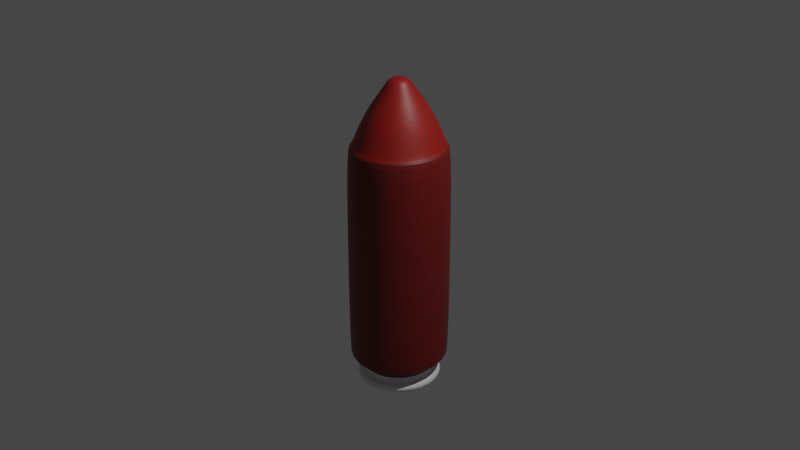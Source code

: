 # Source: bullet.blend  (saved by Blender 3.4.6; exported with 4.5.12 LTS)
import bpy
from mathutils import Matrix  # noqa: F401  (used for matrix-valued properties, if any)

bpy.ops.wm.read_factory_settings(use_empty=True)
scene = bpy.context.scene
scene.name = 'Scene'

# ---- collections
col_collection = bpy.data.collections.new('Collection'); scene.collection.children.link(col_collection)

# ---- materials (node trees are filled in below, after node groups)
mat_material_001 = bpy.data.materials.new('Material.001')
mat_material_001.use_transparent_shadow = False
mat_material_002 = bpy.data.materials.new('Material.002')
mat_material_002.use_transparent_shadow = False
mat_material_003 = bpy.data.materials.new('Material.003')
mat_material_003.use_transparent_shadow = False
mat_material_004 = bpy.data.materials.new('Material.004')
mat_material_004.use_transparent_shadow = False

# ---- material node trees
mat_material_001.use_nodes = True; mat_material_001.node_tree.nodes.clear()
_N = mat_material_001.node_tree.nodes; _L = mat_material_001.node_tree.links
n0 = _N.new('ShaderNodeBsdfPrincipled'); n0.name = 'Principled BSDF'; n0.location = (10, 300)
n0.distribution = 'GGX'
n0.subsurface_method = 'RANDOM_WALK_SKIN'
n0.inputs[0].default_value = (0.8, 0.1496, 0.1098, 1.0)
n0.inputs[3].default_value = 1.45
n0.inputs[27].default_value = (0.0, 0.0, 0.0, 1.0)
n0.inputs[28].default_value = 1.0
n1 = _N.new('ShaderNodeOutputMaterial'); n1.name = 'Material Output'; n1.location = (300, 300)
_L.new(n0.outputs[0], n1.inputs[0])
n1.is_active_output = True
mat_material_002.use_nodes = True; mat_material_002.node_tree.nodes.clear()
_N = mat_material_002.node_tree.nodes; _L = mat_material_002.node_tree.links
n0 = _N.new('ShaderNodeBsdfPrincipled'); n0.name = 'Principled BSDF'; n0.location = (10, 300)
n0.distribution = 'GGX'
n0.subsurface_method = 'RANDOM_WALK_SKIN'
n0.inputs[3].default_value = 1.45
n0.inputs[27].default_value = (0.0, 0.0, 0.0, 1.0)
n0.inputs[28].default_value = 1.0
n1 = _N.new('ShaderNodeOutputMaterial'); n1.name = 'Material Output'; n1.location = (300, 300)
_L.new(n0.outputs[0], n1.inputs[0])
n1.is_active_output = True
mat_material_003.use_nodes = True; mat_material_003.node_tree.nodes.clear()
_N = mat_material_003.node_tree.nodes; _L = mat_material_003.node_tree.links
n0 = _N.new('ShaderNodeBsdfPrincipled'); n0.name = 'Principled BSDF'; n0.location = (10, 300)
n0.distribution = 'GGX'
n0.subsurface_method = 'RANDOM_WALK_SKIN'
n0.inputs[0].default_value = (0.16, 0.007614, 0.006204, 1.0)
n0.inputs[3].default_value = 1.45
n0.inputs[27].default_value = (0.0, 0.0, 0.0, 1.0)
n0.inputs[28].default_value = 1.0
n1 = _N.new('ShaderNodeOutputMaterial'); n1.name = 'Material Output'; n1.location = (300, 300)
_L.new(n0.outputs[0], n1.inputs[0])
n1.is_active_output = True
mat_material_004.use_nodes = True; mat_material_004.node_tree.nodes.clear()
_N = mat_material_004.node_tree.nodes; _L = mat_material_004.node_tree.links
n0 = _N.new('ShaderNodeBsdfPrincipled'); n0.name = 'Principled BSDF'; n0.location = (10, 300)
n0.distribution = 'GGX'
n0.subsurface_method = 'RANDOM_WALK_SKIN'
n0.inputs[0].default_value = (0.2846, 0.008772, 0.00501, 1.0)
n0.inputs[3].default_value = 1.45
n0.inputs[27].default_value = (0.0, 0.0, 0.0, 1.0)
n0.inputs[28].default_value = 1.0
n1 = _N.new('ShaderNodeOutputMaterial'); n1.name = 'Material Output'; n1.location = (300, 300)
_L.new(n0.outputs[0], n1.inputs[0])
n1.is_active_output = True

# ---- world
world_world = bpy.data.worlds.new('World'); scene.world = world_world
world_world.use_nodes = True; world_world.node_tree.nodes.clear()
_N = world_world.node_tree.nodes; _L = world_world.node_tree.links
n0 = _N.new('ShaderNodeOutputWorld'); n0.name = 'World Output'; n0.location = (300, 300)
n1 = _N.new('ShaderNodeBackground'); n1.name = 'Background'; n1.location = (10, 300)
n1.inputs[0].default_value = (0.05088, 0.05088, 0.05088, 1.0)
_L.new(n1.outputs[0], n0.inputs[0])
n0.is_active_output = True
world_world.color = (0.05088, 0.05088, 0.05088)
world_world.use_sun_shadow = False
world_world.sun_shadow_jitter_overblur = 0.0

# ---- cameras
cam_camera = bpy.data.cameras.new('Camera')
cam_camera.clip_end = 100.0
cam_camera.ortho_scale = 7.314

# ---- lights
light_light = bpy.data.lights.new('Light', 'POINT')
light_light.transmission_factor = 0.0
light_light.energy = 1000.0
light_light.shadow_soft_size = 0.1
light_light.shadow_maximum_resolution = 0.006
light_light.use_absolute_resolution = True

# ---- meshes
me_cylinder = bpy.data.meshes.new('Cylinder')
me_cylinder.from_pydata([(0.2933, -0.3738, -0.6167), (0.4148, -7.016e-10, -0.6167), (0.2305, -0.4396, -0.6167), (0.4068, -0.1031, -0.6167), (0.3449, 0.2937, -0.6167), (-0.3832, 0.2023, -0.6167), (0.08093, -0.5185, -0.6167), (0.1587, -0.4884, -0.6167), (0.1587, 0.4884, -0.6167), (0.08093, 0.5185, -0.6167), (0.2933, 0.3738, -0.6167), (0.2305, 0.4396, -0.6167), (1.834e-09, 0.5287, -0.6167), (-0.08093, 0.5185, -0.6167), (0.4068, 0.1031, -0.6167), (0.3832, 0.2023, -0.6167), (0.3449, -0.2937, -0.6167), (0.3832, -0.2023, -0.6167), (-0.08093, -0.5185, -0.6167), (1.834e-09, -0.5287, -0.6167), (-0.1587, -0.4884, -0.6167), (-0.2933, -0.3738, -0.6167), (-0.2305, -0.4396, -0.6167), (-0.3832, -0.2023, -0.6167), (-0.3449, -0.2937, -0.6167), (-0.4068, -0.1031, -0.6167), (-0.4068, 0.1031, -0.6167), (-0.4148, -7.016e-10, -0.6167), (-0.3449, 0.2937, -0.6167), (-0.2933, 0.3738, -0.6167), (-0.1587, 0.4884, -0.6167), (-0.2305, 0.4396, -0.6167), (0.09097, 0.5829, -0.6035), (0.1784, 0.5491, -0.6035), (0.2591, 0.4942, -0.6035), (0.3877, 0.3302, -0.6035), (0.3297, 0.4202, -0.6035), (7.498e-10, 0.5943, -0.6035), (-0.09097, 0.5829, -0.6035), (0.4573, 0.1159, -0.6035), (0.4308, 0.2274, -0.6035), (0.4573, -0.1159, -0.6035), (0.4663, -1.317e-09, -0.6035), (0.3877, -0.3302, -0.6035), (0.4308, -0.2274, -0.6035), (0.2591, -0.4942, -0.6035), (0.3297, -0.4202, -0.6035), (0.09097, -0.5829, -0.6035), (0.1784, -0.5491, -0.6035), (-0.09097, -0.5829, -0.6035), (7.498e-10, -0.5943, -0.6035), (-0.1784, -0.5491, -0.6035), (-0.2591, -0.4942, -0.6035), (-0.3297, -0.4202, -0.6035), (-0.4308, -0.2274, -0.6035), (-0.3877, -0.3302, -0.6035), (-0.4573, -0.1159, -0.6035), (-0.4663, -1.317e-09, -0.6035), (-0.4308, 0.2274, -0.6035), (-0.4573, 0.1159, -0.6035), (-0.3877, 0.3302, -0.6035), (-0.3297, 0.4202, -0.6035), (-0.08385, 0.5595, 0.307), (-0.09422, 0.6037, -0.587), (-0.165, 0.5281, 0.307), (-0.1848, 0.5687, -0.587), (-0.2406, 0.4766, 0.307), (-0.2683, 0.5118, -0.587), (-0.3076, 0.4065, 0.307), (-0.3415, 0.4353, -0.587), (-0.3632, 0.3202, 0.307), (-0.4016, 0.342, -0.587), (-0.4048, 0.221, 0.307), (-0.4462, 0.2356, -0.587), (-0.4305, 0.1128, 0.307), (-0.4737, 0.1201, -0.587), (-0.4393, -1.475e-09, 0.307), (-0.483, -1.475e-09, -0.587), (-0.4305, -0.1128, 0.307), (-0.4737, -0.1201, -0.587), (-0.4048, -0.221, 0.307), (-0.4462, -0.2356, -0.587), (-0.3632, -0.3202, 0.307), (-0.4016, -0.342, -0.587), (-0.3076, -0.4065, 0.307), (-0.3415, -0.4353, -0.587), (-0.2406, -0.4766, 0.307), (-0.2683, -0.5118, -0.587), (-0.165, -0.5281, 0.307), (-0.1848, -0.5687, -0.587), (-0.08385, -0.5595, 0.307), (-0.09422, -0.6037, -0.587), (3.444e-10, -0.57, 0.307), (3.444e-10, -0.6155, -0.587), (0.08385, -0.5595, 0.307), (0.09422, -0.6037, -0.587), (0.165, -0.5281, 0.307), (0.1848, -0.5687, -0.587), (0.2406, -0.4766, 0.307), (0.2683, -0.5118, -0.587), (0.3076, -0.4065, 0.307), (0.3415, -0.4353, -0.587), (0.3632, -0.3202, 0.307), (0.4016, -0.342, -0.587), (0.4048, -0.221, 0.307), (0.4462, -0.2356, -0.587), (0.4305, -0.1128, 0.307), (0.4737, -0.1201, -0.587), (0.4393, -1.475e-09, 0.307), (0.483, -1.475e-09, -0.587), (0.4305, 0.1128, 0.307), (0.4737, 0.1201, -0.587), (0.4048, 0.221, 0.307), (0.4462, 0.2356, -0.587), (0.3632, 0.3202, 0.307), (0.4016, 0.342, -0.587), (0.3076, 0.4065, 0.307), (0.3415, 0.4353, -0.587), (0.2406, 0.4766, 0.307), (0.2683, 0.5118, -0.587), (0.165, 0.5281, 0.307), (0.1848, 0.5687, -0.587), (0.08385, 0.5595, 0.307), (0.09422, 0.6037, -0.587), (3.444e-10, 0.57, 0.307), (3.444e-10, 0.6155, -0.587), (-0.1784, 0.5491, -0.6035), (-0.2591, 0.4942, -0.6035), (0.2736, 0.3487, -0.6263), (0.3217, 0.274, -0.6263), (2.708e-09, 0.4932, -0.6263), (0.07549, 0.4837, -0.6263), (-0.3575, 0.1887, -0.6263), (-0.3217, 0.274, -0.6263), (0.2736, -0.3487, -0.6263), (0.215, -0.4101, -0.6263), (-0.1481, 0.4556, -0.6263), (-0.07549, 0.4837, -0.6263), (0.07549, -0.4837, -0.6263), (2.708e-09, -0.4932, -0.6263), (0.3217, -0.274, -0.6263), (0.3795, 0.09621, -0.6263), (0.387, -1.139e-09, -0.6263), (0.1481, -0.4556, -0.6263), (0.3795, -0.09621, -0.6263), (0.3575, -0.1887, -0.6263), (-0.3795, 0.09621, -0.6263), (-0.2736, -0.3487, -0.6263), (-0.3217, -0.274, -0.6263), (0.215, 0.4101, -0.6263), (-0.3575, -0.1887, -0.6263), (-0.3795, -0.09621, -0.6263), (-0.07549, -0.4837, -0.6263), (-0.1481, -0.4556, -0.6263), (-0.215, -0.4101, -0.6263), (-0.387, -1.139e-09, -0.6263), (-0.2736, 0.3487, -0.6263), (-0.215, 0.4101, -0.6263), (0.1481, 0.4556, -0.6263), (0.3575, 0.1887, -0.6263), (0.2626, 0.3346, -0.6327), (0.3087, 0.2629, -0.6327), (3.141e-09, 0.4732, -0.6327), (0.07244, 0.4641, -0.6327), (-0.343, 0.1811, -0.6327), (-0.3087, 0.2629, -0.6327), (0.2626, -0.3346, -0.6327), (0.2063, -0.3935, -0.6327), (-0.1421, 0.4372, -0.6327), (-0.07244, 0.4641, -0.6327), (0.07244, -0.4641, -0.6327), (3.141e-09, -0.4732, -0.6327), (0.3087, -0.2629, -0.6327), (0.3642, 0.09232, -0.6327), (0.3713, -1.338e-09, -0.6327), (0.1421, -0.4372, -0.6327), (0.3642, -0.09232, -0.6327), (0.343, -0.1811, -0.6327), (-0.3642, 0.09232, -0.6327), (-0.2626, -0.3346, -0.6327), (-0.3087, -0.2629, -0.6327), (0.2063, 0.3935, -0.6327), (-0.343, -0.1811, -0.6327), (-0.3642, -0.09232, -0.6327), (-0.07244, -0.4641, -0.6327), (-0.1421, -0.4372, -0.6327), (-0.2063, -0.3935, -0.6327), (-0.3713, -1.338e-09, -0.6327), (-0.2626, 0.3346, -0.6327), (-0.2063, 0.3935, -0.6327), (0.1421, 0.4372, -0.6327), (0.343, 0.1811, -0.6327), (0.2429, 0.3095, -0.6465), (0.2856, 0.2432, -0.6465), (3.71e-09, 0.4377, -0.6465), (0.06701, 0.4293, -0.6465), (-0.3173, 0.1675, -0.6465), (-0.2856, 0.2432, -0.6465), (0.2429, -0.3095, -0.6465), (0.1908, -0.364, -0.6465), (-0.1314, 0.4044, -0.6465), (-0.06701, 0.4293, -0.6465), (0.06701, -0.4293, -0.6465), (3.71e-09, -0.4377, -0.6465), (0.2856, -0.2432, -0.6465), (0.3369, 0.0854, -0.6465), (0.3435, -2.466e-09, -0.6465), (0.1314, -0.4044, -0.6465), (0.3369, -0.0854, -0.6465), (0.3173, -0.1675, -0.6465), (-0.3369, 0.0854, -0.6465), (-0.2429, -0.3095, -0.6465), (-0.2856, -0.2432, -0.6465), (0.1908, 0.364, -0.6465), (-0.3173, -0.1675, -0.6465), (-0.3369, -0.0854, -0.6465), (-0.06701, -0.4293, -0.6465), (-0.1314, -0.4044, -0.6465), (-0.1908, -0.364, -0.6465), (-0.3435, -2.466e-09, -0.6465), (-0.2429, 0.3095, -0.6465), (-0.1908, 0.364, -0.6465), (0.1314, 0.4044, -0.6465), (0.3173, 0.1675, -0.6465), (0.2429, 0.3095, -0.6753), (0.2856, 0.2432, -0.6753), (4.177e-09, 0.4377, -0.6753), (0.06701, 0.4293, -0.6753), (-0.3173, 0.1675, -0.6753), (-0.2856, 0.2432, -0.6753), (0.2429, -0.3095, -0.6753), (0.1908, -0.364, -0.6753), (-0.1314, 0.4044, -0.6753), (-0.06701, 0.4293, -0.6753), (0.06701, -0.4293, -0.6753), (4.177e-09, -0.4377, -0.6753), (0.2856, -0.2432, -0.6753), (0.3369, 0.0854, -0.6753), (0.3435, -2.466e-09, -0.6753), (0.1314, -0.4044, -0.6753), (0.3369, -0.0854, -0.6753), (0.3173, -0.1675, -0.6753), (-0.3369, 0.0854, -0.6753), (-0.2429, -0.3095, -0.6753), (-0.2856, -0.2432, -0.6753), (0.1908, 0.364, -0.6753), (-0.3173, -0.1675, -0.6753), (-0.3369, -0.0854, -0.6753), (-0.06701, -0.4293, -0.6753), (-0.1314, -0.4044, -0.6753), (-0.1908, -0.364, -0.6753), (-0.3435, -2.466e-09, -0.6753), (-0.2429, 0.3095, -0.6753), (-0.1908, 0.364, -0.6753), (0.1314, 0.4044, -0.6753), (0.3173, 0.1675, -0.6753), (0.2912, 0.3712, -0.6753), (0.3424, 0.2916, -0.6753), (4.761e-09, 0.5249, -0.6753), (0.08035, 0.5148, -0.6753), (-0.3805, 0.2009, -0.6753), (-0.3424, 0.2916, -0.6753), (0.2912, -0.3712, -0.6753), (0.2288, -0.4364, -0.6753), (-0.1576, 0.4849, -0.6753), (-0.08035, 0.5148, -0.6753), (0.08035, -0.5148, -0.6753), (4.761e-09, -0.5249, -0.6753), (0.3424, -0.2916, -0.6753), (0.4039, 0.1024, -0.6753), (0.4118, -2.663e-09, -0.6753), (0.1576, -0.4849, -0.6753), (0.4039, -0.1024, -0.6753), (0.3805, -0.2009, -0.6753), (-0.4039, 0.1024, -0.6753), (-0.2912, -0.3712, -0.6753), (-0.3424, -0.2916, -0.6753), (0.2288, 0.4364, -0.6753), (-0.3805, -0.2009, -0.6753), (-0.4039, -0.1024, -0.6753), (-0.08035, -0.5148, -0.6753), (-0.1576, -0.4849, -0.6753), (-0.2288, -0.4364, -0.6753), (-0.4118, -2.663e-09, -0.6753), (-0.2912, 0.3712, -0.6753), (-0.2288, 0.4364, -0.6753), (0.1576, 0.4849, -0.6753), (0.3805, 0.2009, -0.6753), (0.2912, 0.3712, -0.7306), (0.3424, 0.2916, -0.7306), (-1.49e-09, 0.5249, -0.7306), (0.08035, 0.5148, -0.7306), (-0.3805, 0.2009, -0.7306), (-0.3424, 0.2916, -0.7306), (0.2912, -0.3712, -0.7306), (0.2288, -0.4364, -0.7306), (-0.1576, 0.4849, -0.7306), (-0.08035, 0.5148, -0.7306), (0.08035, -0.5148, -0.7306), (-1.49e-09, -0.5249, -0.7306), (0.3424, -0.2916, -0.7306), (0.4039, 0.1024, -0.7306), (0.4118, -2.663e-09, -0.7306), (0.1576, -0.4849, -0.7306), (0.4039, -0.1024, -0.7306), (0.3805, -0.2009, -0.7306), (-0.4039, 0.1024, -0.7306), (-0.2912, -0.3712, -0.7306), (-0.3424, -0.2916, -0.7306), (0.2288, 0.4364, -0.7306), (-0.3805, -0.2009, -0.7306), (-0.4039, -0.1024, -0.7306), (-0.08035, -0.5148, -0.7306), (-0.1576, -0.4849, -0.7306), (-0.2288, -0.4364, -0.7306), (-0.4118, -2.663e-09, -0.7306), (-0.2912, 0.3712, -0.7306), (-0.2288, 0.4364, -0.7306), (0.1576, 0.4849, -0.7306), (0.3805, 0.2009, -0.7306), (3.444e-10, 0.6155, 0.307), (-0.09422, 0.6037, 0.307), (-0.1848, 0.5687, 0.307), (-0.2683, 0.5118, 0.307), (-0.3415, 0.4353, 0.307), (-0.4016, 0.342, 0.307), (-0.4462, 0.2356, 0.307), (-0.4737, 0.1201, 0.307), (-0.483, -1.475e-09, 0.307), (-0.4737, -0.1201, 0.307), (-0.4462, -0.2356, 0.307), (-0.4016, -0.342, 0.307), (-0.3415, -0.4353, 0.307), (-0.2683, -0.5118, 0.307), (-0.09422, -0.6037, 0.307), (3.444e-10, -0.6155, 0.307), (0.09422, -0.6037, 0.307), (0.1848, -0.5687, 0.307), (0.2683, -0.5118, 0.307), (0.3415, -0.4353, 0.307), (0.4016, -0.342, 0.307), (0.4462, -0.2356, 0.307), (0.4737, -0.1201, 0.307), (0.483, -1.475e-09, 0.307), (0.4737, 0.1201, 0.307), (0.4462, 0.2356, 0.307), (-0.1848, -0.5687, 0.307), (0.4016, 0.342, 0.307), (0.3415, 0.4353, 0.307), (0.2683, 0.5118, 0.307), (0.1848, 0.5687, 0.307), (0.09422, 0.6037, 0.307), (-1.211e-09, 0.5202, 0.3463), (-0.07652, 0.5106, 0.3463), (-0.1506, 0.4819, 0.3463), (-0.2196, 0.435, 0.3463), (-0.2807, 0.371, 0.3463), (-0.3314, 0.2922, 0.3463), (-0.3694, 0.2017, 0.3463), (-0.3929, 0.103, 0.3463), (-0.4008, -1.42e-09, 0.3463), (-0.3929, -0.103, 0.3463), (-0.3694, -0.2017, 0.3463), (-0.3314, -0.2922, 0.3463), (-0.2807, -0.371, 0.3463), (-0.2196, -0.435, 0.3463), (-0.07652, -0.5106, 0.3463), (-1.211e-09, -0.5202, 0.3463), (0.07652, -0.5106, 0.3463), (0.1506, -0.4819, 0.3463), (0.2196, -0.435, 0.3463), (0.2807, -0.371, 0.3463), (0.3314, -0.2922, 0.3463), (0.3694, -0.2017, 0.3463), (0.3929, -0.103, 0.3463), (0.4008, -1.42e-09, 0.3463), (0.3929, 0.103, 0.3463), (0.3694, 0.2017, 0.3463), (-0.1506, -0.4819, 0.3463), (0.3314, 0.2922, 0.3463), (0.2807, 0.371, 0.3463), (0.2196, 0.435, 0.3463), (0.1506, 0.4819, 0.3463), (0.07652, 0.5106, 0.3463), (9.364e-09, 0.4283, 0.4185), (-0.063, 0.4204, 0.4185), (-0.124, 0.3968, 0.4185), (-0.1808, 0.3581, 0.4185), (-0.2311, 0.3054, 0.4185), (-0.2729, 0.2406, 0.4185), (-0.3041, 0.1661, 0.4185), (-0.3235, 0.08476, 0.4185), (-0.33, -3.432e-09, 0.4185), (-0.3235, -0.08476, 0.4185), (-0.3041, -0.1661, 0.4185), (-0.2729, -0.2406, 0.4185), (-0.2311, -0.3054, 0.4185), (-0.1808, -0.3581, 0.4185), (-0.063, -0.4204, 0.4185), (9.364e-09, -0.4283, 0.4185), (0.063, -0.4204, 0.4185), (0.124, -0.3968, 0.4185), (0.1808, -0.3581, 0.4185), (0.2311, -0.3054, 0.4185), (0.2729, -0.2406, 0.4185), (0.3041, -0.1661, 0.4185), (0.3235, -0.08476, 0.4185), (0.33, -3.432e-09, 0.4185), (0.3235, 0.08476, 0.4185), (0.3041, 0.1661, 0.4185), (-0.124, -0.3968, 0.4185), (0.2729, 0.2406, 0.4185), (0.2311, 0.3054, 0.4185), (0.1808, 0.3581, 0.4185), (0.124, 0.3968, 0.4185), (0.063, 0.4204, 0.4185), (-2.584e-08, 0.3167, 0.4795), (-0.04658, 0.3108, 0.4795), (-0.09166, 0.2934, 0.4795), (-0.1337, 0.2648, 0.4795), (-0.1709, 0.2258, 0.4795), (-0.2017, 0.1779, 0.4795), (-0.2249, 0.1228, 0.4795), (-0.2392, 0.06267, 0.4795), (-0.244, -4.317e-09, 0.4795), (-0.2392, -0.06267, 0.4795), (-0.2249, -0.1228, 0.4795), (-0.2017, -0.1779, 0.4795), (-0.1709, -0.2258, 0.4795), (-0.1337, -0.2648, 0.4795), (-0.04658, -0.3108, 0.4795), (-2.584e-08, -0.3167, 0.4795), (0.04658, -0.3108, 0.4795), (0.09166, -0.2934, 0.4795), (0.1337, -0.2648, 0.4795), (0.1709, -0.2258, 0.4795), (0.2017, -0.1779, 0.4795), (0.2249, -0.1228, 0.4795), (0.2392, -0.06267, 0.4795), (0.244, -4.317e-09, 0.4795), (0.2392, 0.06267, 0.4795), (0.2249, 0.1228, 0.4795), (-0.09166, -0.2934, 0.4795), (0.2017, 0.1779, 0.4795), (0.1709, 0.2258, 0.4795), (0.1337, 0.2648, 0.4795), (0.09166, 0.2934, 0.4795), (0.04658, 0.3108, 0.4795), (1.866e-09, 0.1942, 0.5367), (-0.02857, 0.1906, 0.5367), (-0.05622, 0.1799, 0.5367), (-0.08197, 0.1624, 0.5367), (-0.1048, 0.1385, 0.5367), (-0.1237, 0.1091, 0.5367), (-0.1379, 0.07531, 0.5367), (-0.1467, 0.03844, 0.5367), (-0.1497, -4.131e-09, 0.5367), (-0.1467, -0.03844, 0.5367), (-0.1379, -0.07531, 0.5367), (-0.1237, -0.1091, 0.5367), (-0.1048, -0.1385, 0.5367), (-0.08197, -0.1624, 0.5367), (-0.02857, -0.1906, 0.5367), (1.866e-09, -0.1942, 0.5367), (0.02857, -0.1906, 0.5367), (0.05622, -0.1799, 0.5367), (0.08197, -0.1624, 0.5367), (0.1048, -0.1385, 0.5367), (0.1237, -0.1091, 0.5367), (0.1379, -0.07531, 0.5367), (0.1467, -0.03844, 0.5367), (0.1497, -4.131e-09, 0.5367), (0.1467, 0.03844, 0.5367), (0.1379, 0.07531, 0.5367), (-0.05622, -0.1799, 0.5367), (0.1237, 0.1091, 0.5367), (0.1048, 0.1385, 0.5367), (0.08197, 0.1624, 0.5367), (0.05622, 0.1799, 0.5367), (0.02857, 0.1906, 0.5367), (-2.86e-08, 0.1271, 0.571), (-0.01869, 0.1247, 0.571), (-0.03679, 0.1177, 0.571), (-0.05364, 0.1063, 0.571), (-0.06858, 0.09064, 0.571), (-0.08097, 0.0714, 0.571), (-0.09025, 0.04928, 0.571), (-0.09599, 0.02515, 0.571), (-0.09793, -3.253e-09, 0.571), (-0.09599, -0.02515, 0.571), (-0.09025, -0.04928, 0.571), (-0.08097, -0.0714, 0.571), (-0.06858, -0.09064, 0.571), (-0.05364, -0.1063, 0.571), (-0.01869, -0.1247, 0.571), (-2.86e-08, -0.1271, 0.571), (0.01869, -0.1247, 0.571), (0.03679, -0.1177, 0.571), (0.05364, -0.1063, 0.571), (0.06858, -0.09064, 0.571), (0.08097, -0.0714, 0.571), (0.09025, -0.04928, 0.571), (0.09599, -0.02515, 0.571), (0.09793, -3.253e-09, 0.571), (0.09599, 0.02515, 0.571), (0.09025, 0.04928, 0.571), (-0.03679, -0.1177, 0.571), (0.08097, 0.0714, 0.571), (0.06858, 0.09064, 0.571), (0.05364, 0.1063, 0.571), (0.03679, 0.1177, 0.571), (0.01869, 0.1247, 0.571), (-2.775e-08, 0.08395, 0.5786), (-0.01235, 0.0824, 0.5786), (-0.0243, 0.07778, 0.5786), (-0.03543, 0.0702, 0.5786), (-0.0453, 0.05987, 0.5786), (-0.05349, 0.04716, 0.5786), (-0.05961, 0.03255, 0.5786), (-0.06341, 0.01662, 0.5786), (-0.06469, -2.689e-09, 0.5786), (-0.06341, -0.01662, 0.5786), (-0.05961, -0.03255, 0.5786), (-0.05349, -0.04716, 0.5786), (-0.0453, -0.05987, 0.5786), (-0.03543, -0.0702, 0.5786), (-0.01235, -0.0824, 0.5786), (-2.775e-08, -0.08395, 0.5786), (0.01235, -0.0824, 0.5786), (0.0243, -0.07778, 0.5786), (0.03543, -0.0702, 0.5786), (0.0453, -0.05987, 0.5786), (0.05349, -0.04716, 0.5786), (0.05961, -0.03255, 0.5786), (0.06341, -0.01662, 0.5786), (0.06469, -2.689e-09, 0.5786), (0.06341, 0.01662, 0.5786), (0.05961, 0.03255, 0.5786), (-0.0243, -0.07778, 0.5786), (0.05349, 0.04716, 0.5786), (0.0453, 0.05987, 0.5786), (0.03543, 0.0702, 0.5786), (0.0243, 0.07778, 0.5786), (0.01235, 0.0824, 0.5786), (-3.123e-08, 0.05888, 0.5807), (-0.008661, 0.05779, 0.5807), (-0.01704, 0.05455, 0.5807), (-0.02485, 0.04923, 0.5807), (-0.03177, 0.04199, 0.5807), (-0.03751, 0.03308, 0.5807), (-0.04181, 0.02283, 0.5807), (-0.04447, 0.01165, 0.5807), (-0.04537, -2.25e-09, 0.5807), (-0.04447, -0.01165, 0.5807), (-0.04181, -0.02283, 0.5807), (-0.03751, -0.03308, 0.5807), (-0.03177, -0.04199, 0.5807), (-0.02485, -0.04923, 0.5807), (-0.008661, -0.05779, 0.5807), (-3.123e-08, -0.05888, 0.5807), (0.008661, -0.05779, 0.5807), (0.01704, -0.05455, 0.5807), (0.02485, -0.04923, 0.5807), (0.03177, -0.04199, 0.5807), (0.03751, -0.03308, 0.5807), (0.04181, -0.02283, 0.5807), (0.04447, -0.01165, 0.5807), (0.04537, -2.25e-09, 0.5807), (0.04447, 0.01165, 0.5807), (0.04181, 0.02283, 0.5807), (-0.01704, -0.05455, 0.5807), (0.03751, 0.03308, 0.5807), (0.03177, 0.04199, 0.5807), (0.02485, 0.04923, 0.5807), (0.01704, 0.05455, 0.5807), (0.008661, 0.05779, 0.5807), (-3.347e-08, 0.03925, 0.5826), (-0.005774, 0.03853, 0.5826), (-0.01136, 0.03637, 0.5826), (-0.01657, 0.03282, 0.5826), (-0.02118, 0.028, 0.5826), (-0.02501, 0.02205, 0.5826), (-0.02787, 0.01522, 0.5826), (-0.02965, 0.007769, 0.5826), (-0.03025, -1.844e-09, 0.5826), (-0.02965, -0.007769, 0.5826), (-0.02787, -0.01522, 0.5826), (-0.02501, -0.02205, 0.5826), (-0.02118, -0.028, 0.5826), (-0.01657, -0.03282, 0.5826), (-0.005774, -0.03853, 0.5826), (-3.347e-08, -0.03925, 0.5826), (0.005774, -0.03853, 0.5826), (0.01136, -0.03637, 0.5826), (0.01657, -0.03282, 0.5826), (0.02118, -0.028, 0.5826), (0.02501, -0.02205, 0.5826), (0.02787, -0.01522, 0.5826), (0.02965, -0.007769, 0.5826), (0.03025, -1.844e-09, 0.5826), (0.02965, 0.007769, 0.5826), (0.02787, 0.01522, 0.5826), (-0.01136, -0.03637, 0.5826), (0.02501, 0.02205, 0.5826), (0.02118, 0.028, 0.5826), (0.01657, 0.03282, 0.5826), (0.01136, 0.03637, 0.5826), (0.005774, 0.03853, 0.5826)], [], [(47, 50, 19, 6), (63, 321, 320, 125), (54, 56, 25, 23), (103, 101, 46, 43), (65, 322, 321, 63), (111, 109, 42, 39), (39, 42, 1, 14), (67, 323, 322, 65), (4, 15, 159, 129), (89, 87, 52, 51), (69, 324, 323, 67), (56, 57, 27, 25), (115, 113, 40, 35), (71, 325, 324, 69), (32, 33, 8, 9), (83, 81, 54, 55), (73, 326, 325, 71), (42, 41, 3, 1), (101, 99, 45, 46), (75, 327, 326, 73), (51, 52, 22, 20), (73, 71, 60, 58), (77, 328, 327, 75), (44, 43, 16, 17), (69, 67, 127, 61), (79, 329, 328, 77), (60, 61, 29, 28), (117, 115, 35, 36), (81, 330, 329, 79), (46, 45, 2, 0), (113, 111, 39, 40), (83, 331, 330, 81), (48, 47, 6, 7), (107, 105, 44, 41), (85, 332, 331, 83), (41, 44, 17, 3), (77, 75, 59, 57), (87, 333, 332, 85), (38, 37, 12, 13), (63, 125, 37, 38), (89, 346, 333, 87), (55, 54, 23, 24), (123, 121, 33, 32), (91, 334, 346, 89), (36, 35, 4, 10), (93, 91, 49, 50), (93, 335, 334, 91), (49, 51, 20, 18), (85, 83, 55, 53), (95, 336, 335, 93), (58, 60, 28, 5), (71, 69, 61, 60), (97, 337, 336, 95), (50, 49, 18, 19), (95, 93, 50, 47), (99, 338, 337, 97), (126, 38, 13, 30), (105, 103, 43, 44), (101, 339, 338, 99), (40, 39, 14, 15), (91, 89, 51, 49), (103, 340, 339, 101), (59, 58, 5, 26), (65, 63, 38, 126), (105, 341, 340, 103), (127, 126, 30, 31), (79, 77, 57, 56), (107, 342, 341, 105), (45, 48, 7, 2), (119, 117, 36, 34), (109, 343, 342, 107), (53, 55, 24, 21), (87, 85, 53, 52), (111, 344, 343, 109), (34, 36, 10, 11), (97, 95, 47, 48), (113, 345, 344, 111), (33, 34, 11, 8), (81, 79, 56, 54), (115, 347, 345, 113), (57, 59, 26, 27), (99, 97, 48, 45), (117, 348, 347, 115), (37, 32, 9, 12), (125, 123, 32, 37), (119, 349, 348, 117), (52, 53, 21, 22), (109, 107, 41, 42), (121, 350, 349, 119), (35, 40, 15, 4), (67, 65, 126, 127), (123, 351, 350, 121), (43, 46, 0, 16), (75, 73, 58, 59), (125, 320, 351, 123), (61, 127, 31, 29), (121, 119, 34, 33), (151, 155, 187, 183), (25, 27, 155, 151), (22, 21, 147, 154), (14, 1, 142, 141), (27, 26, 146, 155), (2, 7, 143, 135), (29, 31, 157, 156), (3, 17, 145, 144), (31, 30, 136, 157), (26, 5, 132, 146), (7, 6, 138, 143), (1, 3, 144, 142), (18, 20, 153, 152), (21, 24, 148, 147), (8, 11, 149, 158), (11, 10, 128, 149), (9, 8, 158, 131), (10, 4, 129, 128), (13, 12, 130, 137), (12, 9, 131, 130), (23, 25, 151, 150), (5, 28, 133, 132), (28, 29, 156, 133), (17, 16, 140, 145), (0, 2, 135, 134), (19, 18, 152, 139), (30, 13, 137, 136), (20, 22, 154, 153), (6, 19, 139, 138), (24, 23, 150, 148), (15, 14, 141, 159), (16, 0, 134, 140), (186, 179, 211, 218), (141, 142, 174, 173), (155, 146, 178, 187), (135, 143, 175, 167), (156, 157, 189, 188), (144, 145, 177, 176), (157, 136, 168, 189), (146, 132, 164, 178), (142, 144, 176, 174), (143, 138, 170, 175), (158, 149, 181, 190), (147, 148, 180, 179), (159, 141, 173, 191), (149, 128, 160, 181), (128, 129, 161, 160), (154, 147, 179, 186), (137, 130, 162, 169), (130, 131, 163, 162), (152, 153, 185, 184), (150, 151, 183, 182), (132, 133, 165, 164), (133, 156, 188, 165), (145, 140, 172, 177), (134, 135, 167, 166), (129, 159, 191, 161), (139, 152, 184, 171), (136, 137, 169, 168), (131, 158, 190, 163), (153, 154, 186, 185), (138, 139, 171, 170), (148, 150, 182, 180), (140, 134, 166, 172), (193, 223, 255, 225), (169, 162, 194, 201), (162, 163, 195, 194), (184, 185, 217, 216), (182, 183, 215, 214), (164, 165, 197, 196), (165, 188, 220, 197), (177, 172, 204, 209), (166, 167, 199, 198), (161, 191, 223, 193), (171, 184, 216, 203), (168, 169, 201, 200), (163, 190, 222, 195), (185, 186, 218, 217), (170, 171, 203, 202), (180, 182, 214, 212), (172, 166, 198, 204), (183, 187, 219, 215), (173, 174, 206, 205), (187, 178, 210, 219), (167, 175, 207, 199), (188, 189, 221, 220), (176, 177, 209, 208), (189, 168, 200, 221), (178, 164, 196, 210), (174, 176, 208, 206), (175, 170, 202, 207), (190, 181, 213, 222), (179, 180, 212, 211), (191, 173, 205, 223), (181, 160, 192, 213), (160, 161, 193, 192), (247, 251, 283, 279), (203, 216, 248, 235), (200, 201, 233, 232), (195, 222, 254, 227), (217, 218, 250, 249), (202, 203, 235, 234), (212, 214, 246, 244), (204, 198, 230, 236), (215, 219, 251, 247), (205, 206, 238, 237), (219, 210, 242, 251), (199, 207, 239, 231), (220, 221, 253, 252), (208, 209, 241, 240), (221, 200, 232, 253), (210, 196, 228, 242), (206, 208, 240, 238), (207, 202, 234, 239), (222, 213, 245, 254), (211, 212, 244, 243), (223, 205, 237, 255), (213, 192, 224, 245), (192, 193, 225, 224), (218, 211, 243, 250), (201, 194, 226, 233), (194, 195, 227, 226), (216, 217, 249, 248), (214, 215, 247, 246), (196, 197, 229, 228), (197, 220, 252, 229), (209, 204, 236, 241), (198, 199, 231, 230), (285, 264, 296, 317), (237, 238, 270, 269), (251, 242, 274, 283), (231, 239, 271, 263), (252, 253, 285, 284), (240, 241, 273, 272), (253, 232, 264, 285), (242, 228, 260, 274), (238, 240, 272, 270), (239, 234, 266, 271), (254, 245, 277, 286), (243, 244, 276, 275), (255, 237, 269, 287), (245, 224, 256, 277), (224, 225, 257, 256), (250, 243, 275, 282), (233, 226, 258, 265), (226, 227, 259, 258), (248, 249, 281, 280), (246, 247, 279, 278), (228, 229, 261, 260), (229, 252, 284, 261), (241, 236, 268, 273), (230, 231, 263, 262), (225, 255, 287, 257), (235, 248, 280, 267), (232, 233, 265, 264), (227, 254, 286, 259), (249, 250, 282, 281), (234, 235, 267, 266), (244, 246, 278, 276), (236, 230, 262, 268), (297, 290, 291, 318, 309, 288, 289, 319, 301, 302, 304, 305, 300, 294, 295, 303, 298, 299, 312, 313, 314, 307, 308, 310, 311, 315, 306, 292, 293, 316, 317, 296), (274, 260, 292, 306), (270, 272, 304, 302), (271, 266, 298, 303), (286, 277, 309, 318), (275, 276, 308, 307), (287, 269, 301, 319), (277, 256, 288, 309), (256, 257, 289, 288), (282, 275, 307, 314), (265, 258, 290, 297), (258, 259, 291, 290), (280, 281, 313, 312), (278, 279, 311, 310), (260, 261, 293, 292), (261, 284, 316, 293), (273, 268, 300, 305), (262, 263, 295, 294), (257, 287, 319, 289), (267, 280, 312, 299), (264, 265, 297, 296), (259, 286, 318, 291), (281, 282, 314, 313), (266, 267, 299, 298), (276, 278, 310, 308), (268, 262, 294, 300), (279, 283, 315, 311), (269, 270, 302, 301), (283, 274, 306, 315), (263, 271, 303, 295), (284, 285, 317, 316), (272, 273, 305, 304), (112, 114, 379, 377), (62, 124, 320, 321), (64, 62, 321, 322), (66, 64, 322, 323), (70, 68, 324, 325), (72, 70, 325, 326), (74, 72, 326, 327), (78, 76, 328, 329), (80, 78, 329, 330), (82, 80, 330, 331), (86, 84, 332, 333), (92, 90, 334, 335), (96, 94, 336, 337), (100, 98, 338, 339), (104, 102, 340, 341), (108, 106, 342, 343), (112, 110, 344, 345), (88, 86, 333, 346), (68, 66, 323, 324), (76, 74, 327, 328), (84, 82, 331, 332), (114, 112, 345, 347), (116, 114, 347, 348), (118, 116, 348, 349), (120, 118, 349, 350), (122, 120, 350, 351), (124, 122, 351, 320), (106, 104, 341, 342), (98, 96, 337, 338), (110, 108, 343, 344), (90, 88, 346, 334), (102, 100, 339, 340), (94, 92, 335, 336), (381, 382, 414, 413), (78, 80, 362, 361), (114, 116, 380, 379), (80, 82, 363, 362), (116, 118, 381, 380), (84, 86, 365, 364), (118, 120, 382, 381), (90, 92, 367, 366), (120, 122, 383, 382), (94, 96, 369, 368), (122, 124, 352, 383), (98, 100, 371, 370), (104, 106, 374, 373), (102, 104, 373, 372), (124, 62, 353, 352), (96, 98, 370, 369), (106, 108, 375, 374), (62, 64, 354, 353), (108, 110, 376, 375), (110, 112, 377, 376), (64, 66, 355, 354), (88, 90, 366, 378), (86, 88, 378, 365), (68, 70, 357, 356), (100, 102, 372, 371), (66, 68, 356, 355), (70, 72, 358, 357), (92, 94, 368, 367), (74, 76, 360, 359), (72, 74, 359, 358), (82, 84, 364, 363), (76, 78, 361, 360), (405, 406, 438, 437), (366, 367, 399, 398), (382, 383, 415, 414), (368, 369, 401, 400), (383, 352, 384, 415), (370, 371, 403, 402), (373, 374, 406, 405), (372, 373, 405, 404), (352, 353, 385, 384), (369, 370, 402, 401), (374, 375, 407, 406), (353, 354, 386, 385), (375, 376, 408, 407), (376, 377, 409, 408), (354, 355, 387, 386), (378, 366, 398, 410), (365, 378, 410, 397), (356, 357, 389, 388), (371, 372, 404, 403), (355, 356, 388, 387), (357, 358, 390, 389), (367, 368, 400, 399), (359, 360, 392, 391), (358, 359, 391, 390), (363, 364, 396, 395), (360, 361, 393, 392), (377, 379, 411, 409), (361, 362, 394, 393), (379, 380, 412, 411), (362, 363, 395, 394), (380, 381, 413, 412), (364, 365, 397, 396), (418, 419, 451, 450), (404, 405, 437, 436), (384, 385, 417, 416), (401, 402, 434, 433), (406, 407, 439, 438), (385, 386, 418, 417), (407, 408, 440, 439), (408, 409, 441, 440), (386, 387, 419, 418), (410, 398, 430, 442), (397, 410, 442, 429), (388, 389, 421, 420), (403, 404, 436, 435), (387, 388, 420, 419), (389, 390, 422, 421), (399, 400, 432, 431), (391, 392, 424, 423), (390, 391, 423, 422), (395, 396, 428, 427), (392, 393, 425, 424), (409, 411, 443, 441), (393, 394, 426, 425), (411, 412, 444, 443), (394, 395, 427, 426), (412, 413, 445, 444), (396, 397, 429, 428), (413, 414, 446, 445), (398, 399, 431, 430), (414, 415, 447, 446), (400, 401, 433, 432), (415, 384, 416, 447), (402, 403, 435, 434), (454, 455, 487, 486), (442, 430, 462, 474), (429, 442, 474, 461), (420, 421, 453, 452), (435, 436, 468, 467), (419, 420, 452, 451), (421, 422, 454, 453), (431, 432, 464, 463), (423, 424, 456, 455), (422, 423, 455, 454), (427, 428, 460, 459), (424, 425, 457, 456), (441, 443, 475, 473), (425, 426, 458, 457), (443, 444, 476, 475), (426, 427, 459, 458), (444, 445, 477, 476), (428, 429, 461, 460), (445, 446, 478, 477), (430, 431, 463, 462), (446, 447, 479, 478), (432, 433, 465, 464), (447, 416, 448, 479), (434, 435, 467, 466), (437, 438, 470, 469), (436, 437, 469, 468), (416, 417, 449, 448), (433, 434, 466, 465), (438, 439, 471, 470), (417, 418, 450, 449), (439, 440, 472, 471), (440, 441, 473, 472), (501, 502, 534, 533), (459, 460, 492, 491), (456, 457, 489, 488), (473, 475, 507, 505), (457, 458, 490, 489), (475, 476, 508, 507), (458, 459, 491, 490), (476, 477, 509, 508), (460, 461, 493, 492), (477, 478, 510, 509), (462, 463, 495, 494), (478, 479, 511, 510), (464, 465, 497, 496), (479, 448, 480, 511), (466, 467, 499, 498), (469, 470, 502, 501), (468, 469, 501, 500), (448, 449, 481, 480), (465, 466, 498, 497), (470, 471, 503, 502), (449, 450, 482, 481), (471, 472, 504, 503), (472, 473, 505, 504), (450, 451, 483, 482), (474, 462, 494, 506), (461, 474, 506, 493), (452, 453, 485, 484), (467, 468, 500, 499), (451, 452, 484, 483), (453, 454, 486, 485), (463, 464, 496, 495), (455, 456, 488, 487), (537, 539, 571, 569), (500, 501, 533, 532), (480, 481, 513, 512), (497, 498, 530, 529), (502, 503, 535, 534), (481, 482, 514, 513), (503, 504, 536, 535), (504, 505, 537, 536), (482, 483, 515, 514), (506, 494, 526, 538), (493, 506, 538, 525), (484, 485, 517, 516), (499, 500, 532, 531), (483, 484, 516, 515), (485, 486, 518, 517), (495, 496, 528, 527), (487, 488, 520, 519), (486, 487, 519, 518), (491, 492, 524, 523), (488, 489, 521, 520), (505, 507, 539, 537), (489, 490, 522, 521), (507, 508, 540, 539), (490, 491, 523, 522), (508, 509, 541, 540), (492, 493, 525, 524), (509, 510, 542, 541), (494, 495, 527, 526), (510, 511, 543, 542), (496, 497, 529, 528), (511, 480, 512, 543), (498, 499, 531, 530), (573, 574, 606, 605), (521, 522, 554, 553), (539, 540, 572, 571), (522, 523, 555, 554), (540, 541, 573, 572), (524, 525, 557, 556), (541, 542, 574, 573), (526, 527, 559, 558), (542, 543, 575, 574), (528, 529, 561, 560), (543, 512, 544, 575), (530, 531, 563, 562), (533, 534, 566, 565), (532, 533, 565, 564), (512, 513, 545, 544), (529, 530, 562, 561), (534, 535, 567, 566), (513, 514, 546, 545), (535, 536, 568, 567), (536, 537, 569, 568), (514, 515, 547, 546), (538, 526, 558, 570), (525, 538, 570, 557), (516, 517, 549, 548), (531, 532, 564, 563), (515, 516, 548, 547), (517, 518, 550, 549), (527, 528, 560, 559), (519, 520, 552, 551), (518, 519, 551, 550), (523, 524, 556, 555), (520, 521, 553, 552), (576, 577, 578, 579, 580, 581, 582, 583, 584, 585, 586, 587, 588, 589, 602, 590, 591, 592, 593, 594, 595, 596, 597, 598, 599, 600, 601, 603, 604, 605, 606, 607), (558, 559, 591, 590), (574, 575, 607, 606), (560, 561, 593, 592), (575, 544, 576, 607), (562, 563, 595, 594), (565, 566, 598, 597), (564, 565, 597, 596), (544, 545, 577, 576), (561, 562, 594, 593), (566, 567, 599, 598), (545, 546, 578, 577), (567, 568, 600, 599), (568, 569, 601, 600), (546, 547, 579, 578), (570, 558, 590, 602), (557, 570, 602, 589), (548, 549, 581, 580), (563, 564, 596, 595), (547, 548, 580, 579), (549, 550, 582, 581), (559, 560, 592, 591), (551, 552, 584, 583), (550, 551, 583, 582), (555, 556, 588, 587), (552, 553, 585, 584), (569, 571, 603, 601), (553, 554, 586, 585), (571, 572, 604, 603), (554, 555, 587, 586), (572, 573, 605, 604), (556, 557, 589, 588)])
me_cylinder.polygons.foreach_set('material_index', [2, 2, 2, 2, 2, 2, 2, 2, 2, 2, 2, 2, 2, 2, 2, 2, 2, 2, 2, 2, 2, 2, 2, 2, 2, 2, 2, 2, 2, 2, 2, 2, 2, 2, 2, 2, 2, 2, 2, 2, 2, 2, 2, 2, 2, 2, 2, 2, 2, 2, 2, 2, 2, 2, 2, 2, 2, 2, 2, 2, 2, 2, 2, 2, 2, 2, 2, 2, 2, 2, 2, 2, 2, 2, 2, 2, 2, 2, 2, 2, 2, 2, 2, 2, 2, 2, 2, 2, 2, 2, 2, 2, 2, 2, 2, 2, 2, 2, 2, 2, 2, 2, 2, 2, 2, 2, 2, 2, 2, 2, 2, 2, 2, 2, 2, 2, 2, 2, 2, 2, 2, 2, 2, 2, 2, 2, 2, 2, 2, 2, 2, 2, 2, 2, 2, 2, 2, 2, 2, 2, 2, 2, 2, 2, 2, 2, 2, 2, 2, 2, 2, 2, 2, 2, 2, 2, 2, 2, 2, 2, 2, 1, 2, 2, 2, 2, 2, 2, 2, 2, 2, 2, 2, 2, 2, 2, 2, 2, 2, 2, 2, 2, 2, 2, 2, 2, 2, 2, 2, 2, 2, 2, 2, 1, 1, 1, 1, 1, 1, 1, 1, 1, 1, 1, 1, 1, 1, 1, 1, 1, 1, 1, 1, 1, 1, 1, 1, 1, 1, 1, 1, 1, 1, 1, 1, 1, 1, 1, 1, 1, 1, 1, 1, 1, 1, 1, 1, 1, 1, 1, 1, 1, 1, 1, 1, 1, 1, 1, 1, 1, 1, 1, 1, 1, 1, 1, 1, 1, 1, 1, 1, 1, 1, 1, 1, 1, 1, 1, 1, 1, 1, 1, 1, 1, 1, 1, 1, 1, 1, 1, 1, 1, 1, 1, 1, 1, 1, 1, 1, 3, 2, 2, 2, 2, 2, 2, 2, 2, 2, 2, 2, 2, 2, 2, 2, 2, 2, 2, 2, 2, 2, 2, 2, 2, 2, 2, 2, 2, 2, 2, 2, 2, 3, 3, 3, 3, 3, 3, 3, 3, 3, 3, 3, 3, 3, 3, 3, 3, 3, 3, 3, 3, 3, 3, 3, 3, 3, 3, 3, 3, 3, 3, 3, 3, 3, 3, 3, 3, 3, 3, 3, 3, 3, 3, 3, 3, 3, 3, 3, 3, 3, 3, 3, 3, 3, 3, 3, 3, 3, 3, 3, 3, 3, 3, 3, 3, 3, 3, 3, 3, 3, 3, 3, 3, 3, 3, 3, 3, 3, 3, 3, 3, 3, 3, 3, 3, 3, 3, 3, 3, 3, 3, 3, 3, 3, 3, 3, 3, 3, 3, 3, 3, 3, 3, 3, 3, 3, 3, 3, 3, 3, 3, 3, 3, 3, 3, 3, 3, 3, 3, 3, 3, 3, 3, 3, 3, 3, 3, 3, 3, 3, 3, 3, 3, 3, 3, 3, 3, 3, 3, 3, 3, 3, 3, 3, 3, 3, 3, 3, 3, 3, 3, 3, 3, 3, 3, 3, 3, 3, 3, 3, 3, 3, 3, 3, 3, 3, 3, 3, 3, 3, 3, 3, 3, 3, 3, 3, 3, 3, 3, 3, 3, 3, 3, 3, 3, 3, 3, 3, 3, 3, 3, 3, 3, 3, 3, 3, 3, 3, 3, 3, 3, 3, 3, 3, 3, 3, 3, 3, 3, 3, 3, 3, 3, 3, 3, 3, 3, 3, 3, 3, 3, 3, 3, 3, 3, 3, 3, 3, 3, 3, 3, 3, 3, 3, 3, 3, 3, 3, 3, 3, 3, 3, 3, 3, 3, 3, 3, 3, 3, 3, 3, 3, 3, 3, 3, 3, 3])
_uv = me_cylinder.uv_layers.new(name='UVMap')
_uv.uv.foreach_set('vector', [0.5, 0.5, 0.4688, 0.5, 0.4688, 0.5, 0.5, 0.5, 1.0, 0.5, 1.0, 1.0, 0.9688, 1.0, 0.9688, 0.5, 0.7188, 0.5, 0.6875, 0.5, 0.6875, 0.5, 0.7188, 0.5, 0.375, 0.5, 0.3438, 0.5, 0.3438, 0.5, 0.375, 0.5, 0.9688, 0.5, 0.9688, 1.0, 0.9375, 1.0, 0.9375, 0.5, 0.25, 0.5, 0.2188, 0.5, 0.2188, 0.5, 0.25, 0.5, 0.25, 0.5, 0.2188, 0.5, 0.2188, 0.5, 0.25, 0.5, 0.9375, 0.5, 0.9375, 1.0, 0.9062, 1.0, 0.9062, 0.5, 0.1875, 0.5, 0.1562, 0.5, 0.1562, 0.5, 0.1875, 0.5, 0.5938, 0.5, 0.5625, 0.5, 0.5625, 0.5, 0.5938, 0.5, 0.9062, 0.5, 0.9062, 1.0, 0.875, 1.0, 0.875, 0.5, 0.75, 0.5, 0.7188, 0.5, 0.7188, 0.5, 0.75, 0.5, 0.1875, 0.5, 0.1562, 0.5, 0.1562, 0.5, 0.1875, 0.5, 0.875, 0.5, 0.875, 1.0, 0.8438, 1.0, 0.8438, 0.5, 0.0625, 0.5, 0.03125, 0.5, 0.03125, 0.5, 0.0625, 0.5, 0.6875, 0.5, 0.6562, 0.5, 0.6562, 0.5, 0.6875, 0.5, 0.8438, 0.5, 0.8438, 1.0, 0.8125, 1.0, 0.8125, 0.5, 0.2812, 0.5, 0.25, 0.5, 0.25, 0.5, 0.2812, 0.5, 0.4062, 0.5, 0.375, 0.5, 0.375, 0.5, 0.4062, 0.5, 0.8125, 0.5, 0.8125, 1.0, 0.7812, 1.0, 0.7812, 0.5, 0.5938, 0.5, 0.5625, 0.5, 0.5625, 0.5, 0.5938, 0.5, 0.8438, 0.5, 0.8125, 0.5, 0.8125, 0.5, 0.8438, 0.5, 0.7812, 0.5, 0.7812, 1.0, 0.75, 1.0, 0.75, 0.5, 0.3438, 0.5, 0.3125, 0.5, 0.3125, 0.5, 0.3438, 0.5, 0.9062, 0.5, 0.875, 0.5, 0.875, 0.5, 0.9062, 0.5, 0.75, 0.5, 0.75, 1.0, 0.7188, 1.0, 0.7188, 0.5, 0.875, 0.5, 0.8438, 0.5, 0.8438, 0.5, 0.875, 0.5, 0.1562, 0.5, 0.125, 0.5, 0.125, 0.5, 0.1562, 0.5, 0.7188, 0.5, 0.7188, 1.0, 0.6875, 1.0, 0.6875, 0.5, 0.4062, 0.5, 0.375, 0.5, 0.375, 0.5, 0.4062, 0.5, 0.2188, 0.5, 0.1875, 0.5, 0.1875, 0.5, 0.2188, 0.5, 0.6875, 0.5, 0.6875, 1.0, 0.6562, 1.0, 0.6562, 0.5, 0.4688, 0.5, 0.4375, 0.5, 0.4375, 0.5, 0.4688, 0.5, 0.3125, 0.5, 0.2812, 0.5, 0.2812, 0.5, 0.3125, 0.5, 0.6562, 0.5, 0.6562, 1.0, 0.625, 1.0, 0.625, 0.5, 0.3125, 0.5, 0.2812, 0.5, 0.2812, 0.5, 0.3125, 0.5, 0.7812, 0.5, 0.75, 0.5, 0.75, 0.5, 0.7812, 0.5, 0.625, 0.5, 0.625, 1.0, 0.5938, 1.0, 0.5938, 0.5, 1.0, 0.5, 0.9688, 0.5, 0.9688, 0.5, 1.0, 0.5, 1.0, 0.5, 0.9688, 0.5, 0.9688, 0.5, 1.0, 0.5, 0.5938, 0.5, 0.5938, 1.0, 0.5625, 1.0, 0.5625, 0.5, 0.6875, 0.5, 0.6562, 0.5, 0.6562, 0.5, 0.6875, 0.5, 0.0625, 0.5, 0.03125, 0.5, 0.03125, 0.5, 0.0625, 0.5, 0.5625, 0.5, 0.5625, 1.0, 0.5312, 1.0, 0.5312, 0.5, 0.1562, 0.5, 0.125, 0.5, 0.125, 0.5, 0.1562, 0.5, 0.5312, 0.5, 0.5, 0.5, 0.5, 0.5, 0.5312, 0.5, 0.5312, 0.5, 0.5312, 1.0, 0.5, 1.0, 0.5, 0.5, 0.5625, 0.5, 0.5312, 0.5, 0.5312, 0.5, 0.5625, 0.5, 0.6562, 0.5, 0.625, 0.5, 0.625, 0.5, 0.6562, 0.5, 0.5, 0.5, 0.5, 1.0, 0.4688, 1.0, 0.4688, 0.5, 0.8438, 0.5, 0.8125, 0.5, 0.8125, 0.5, 0.8438, 0.5, 0.875, 0.5, 0.8438, 0.5, 0.8438, 0.5, 0.875, 0.5, 0.4688, 0.5, 0.4688, 1.0, 0.4375, 1.0, 0.4375, 0.5, 0.5312, 0.5, 0.5, 0.5, 0.5, 0.5, 0.5312, 0.5, 0.5, 0.5, 0.4688, 0.5, 0.4688, 0.5, 0.5, 0.5, 0.4375, 0.5, 0.4375, 1.0, 0.4062, 1.0, 0.4062, 0.5, 0.9688, 0.5, 0.9375, 0.5, 0.9375, 0.5, 0.9688, 0.5, 0.3438, 0.5, 0.3125, 0.5, 0.3125, 0.5, 0.3438, 0.5, 0.4062, 0.5, 0.4062, 1.0, 0.375, 1.0, 0.375, 0.5, 0.2188, 0.5, 0.1875, 0.5, 0.1875, 0.5, 0.2188, 0.5, 0.5625, 0.5, 0.5312, 0.5, 0.5312, 0.5, 0.5625, 0.5, 0.375, 0.5, 0.375, 1.0, 0.3438, 1.0, 0.3438, 0.5, 0.8125, 0.5, 0.7812, 0.5, 0.7812, 0.5, 0.8125, 0.5, 0.9688, 0.5, 0.9375, 0.5, 0.9375, 0.5, 0.9688, 0.5, 0.3438, 0.5, 0.3438, 1.0, 0.3125, 1.0, 0.3125, 0.5, 0.9375, 0.5, 0.9062, 0.5, 0.9062, 0.5, 0.9375, 0.5, 0.75, 0.5, 0.7188, 0.5, 0.7188, 0.5, 0.75, 0.5, 0.3125, 0.5, 0.3125, 1.0, 0.2812, 1.0, 0.2812, 0.5, 0.4375, 0.5, 0.4062, 0.5, 0.4062, 0.5, 0.4375, 0.5, 0.125, 0.5, 0.09375, 0.5, 0.09375, 0.5, 0.125, 0.5, 0.2812, 0.5, 0.2812, 1.0, 0.25, 1.0, 0.25, 0.5, 0.6562, 0.5, 0.625, 0.5, 0.625, 0.5, 0.6562, 0.5, 0.625, 0.5, 0.5938, 0.5, 0.5938, 0.5, 0.625, 0.5, 0.25, 0.5, 0.25, 1.0, 0.2188, 1.0, 0.2188, 0.5, 0.125, 0.5, 0.09375, 0.5, 0.09375, 0.5, 0.125, 0.5, 0.4688, 0.5, 0.4375, 0.5, 0.4375, 0.5, 0.4688, 0.5, 0.2188, 0.5, 0.2188, 1.0, 0.1875, 1.0, 0.1875, 0.5, 0.09375, 0.5, 0.0625, 0.5, 0.0625, 0.5, 0.09375, 0.5, 0.7188, 0.5, 0.6875, 0.5, 0.6875, 0.5, 0.7188, 0.5, 0.1875, 0.5, 0.1875, 1.0, 0.1562, 1.0, 0.1562, 0.5, 0.7812, 0.5, 0.75, 0.5, 0.75, 0.5, 0.7812, 0.5, 0.4375, 0.5, 0.4062, 0.5, 0.4062, 0.5, 0.4375, 0.5, 0.1562, 0.5, 0.1562, 1.0, 0.125, 1.0, 0.125, 0.5, 0.03125, 0.5, 0.0, 0.5, 0.0, 0.5, 0.03125, 0.5, 0.03125, 0.5, 0.0, 0.5, 0.0, 0.5, 0.03125, 0.5, 0.125, 0.5, 0.125, 1.0, 0.09375, 1.0, 0.09375, 0.5, 0.625, 0.5, 0.5938, 0.5, 0.5938, 0.5, 0.625, 0.5, 0.2812, 0.5, 0.25, 0.5, 0.25, 0.5, 0.2812, 0.5, 0.09375, 0.5, 0.09375, 1.0, 0.0625, 1.0, 0.0625, 0.5, 0.1875, 0.5, 0.1562, 0.5, 0.1562, 0.5, 0.1875, 0.5, 0.9375, 0.5, 0.9062, 0.5, 0.9062, 0.5, 0.9375, 0.5, 0.0625, 0.5, 0.0625, 1.0, 0.03125, 1.0, 0.03125, 0.5, 0.375, 0.5, 0.3438, 0.5, 0.3438, 0.5, 0.375, 0.5, 0.8125, 0.5, 0.7812, 0.5, 0.7812, 0.5, 0.8125, 0.5, 0.03125, 0.5, 0.03125, 1.0, 0.0, 1.0, 0.0, 0.5, 0.9062, 0.5, 0.875, 0.5, 0.875, 0.5, 0.9062, 0.5, 0.09375, 0.5, 0.0625, 0.5, 0.0625, 0.5, 0.09375, 0.5, 0.75, 0.5, 0.7188, 0.5, 0.7188, 0.5, 0.75, 0.5, 0.75, 0.5, 0.7188, 0.5, 0.7188, 0.5, 0.75, 0.5, 0.625, 0.5, 0.5938, 0.5, 0.5938, 0.5, 0.625, 0.5, 0.25, 0.5, 0.2188, 0.5, 0.2188, 0.5, 0.25, 0.5, 0.7812, 0.5, 0.75, 0.5, 0.75, 0.5, 0.7812, 0.5, 0.4375, 0.5, 0.4062, 0.5, 0.4062, 0.5, 0.4375, 0.5, 0.9062, 0.5, 0.875, 0.5, 0.875, 0.5, 0.9062, 0.5, 0.3125, 0.5, 0.2812, 0.5, 0.2812, 0.5, 0.3125, 0.5, 0.9375, 0.5, 0.9062, 0.5, 0.9062, 0.5, 0.9375, 0.5, 0.8125, 0.5, 0.7812, 0.5, 0.7812, 0.5, 0.8125, 0.5, 0.4688, 0.5, 0.4375, 0.5, 0.4375, 0.5, 0.4688, 0.5, 0.2812, 0.5, 0.25, 0.5, 0.25, 0.5, 0.2812, 0.5, 0.5625, 0.5, 0.5312, 0.5, 0.5312, 0.5, 0.5625, 0.5, 0.6562, 0.5, 0.625, 0.5, 0.625, 0.5, 0.6562, 0.5, 0.09375, 0.5, 0.0625, 0.5, 0.0625, 0.5, 0.09375, 0.5, 0.125, 0.5, 0.09375, 0.5, 0.09375, 0.5, 0.125, 0.5, 0.0625, 0.5, 0.03125, 0.5, 0.03125, 0.5, 0.0625, 0.5, 0.1562, 0.5, 0.125, 0.5, 0.125, 0.5, 0.1562, 0.5, 1.0, 0.5, 0.9688, 0.5, 0.9688, 0.5, 1.0, 0.5, 0.03125, 0.5, 0.0, 0.5, 0.0, 0.5, 0.03125, 0.5, 0.7188, 0.5, 0.6875, 0.5, 0.6875, 0.5, 0.7188, 0.5, 0.8438, 0.5, 0.8125, 0.5, 0.8125, 0.5, 0.8438, 0.5, 0.875, 0.5, 0.8438, 0.5, 0.8438, 0.5, 0.875, 0.5, 0.3438, 0.5, 0.3125, 0.5, 0.3125, 0.5, 0.3438, 0.5, 0.4062, 0.5, 0.375, 0.5, 0.375, 0.5, 0.4062, 0.5, 0.5312, 0.5, 0.5, 0.5, 0.5, 0.5, 0.5312, 0.5, 0.9688, 0.5, 0.9375, 0.5, 0.9375, 0.5, 0.9688, 0.5, 0.5938, 0.5, 0.5625, 0.5, 0.5625, 0.5, 0.5938, 0.5, 0.5, 0.5, 0.4688, 0.5, 0.4688, 0.5, 0.5, 0.5, 0.6875, 0.5, 0.6562, 0.5, 0.6562, 0.5, 0.6875, 0.5, 0.2188, 0.5, 0.1875, 0.5, 0.1875, 0.5, 0.2188, 0.5, 0.375, 0.5, 0.3438, 0.5, 0.3438, 0.5, 0.375, 0.5, 0.625, 0.5, 0.5938, 0.5, 0.5938, 0.5, 0.625, 0.5, 0.25, 0.5, 0.2188, 0.5, 0.2188, 0.5, 0.25, 0.5, 0.7812, 0.5, 0.75, 0.5, 0.75, 0.5, 0.7812, 0.5, 0.4375, 0.5, 0.4062, 0.5, 0.4062, 0.5, 0.4375, 0.5, 0.9062, 0.5, 0.875, 0.5, 0.875, 0.5, 0.9062, 0.5, 0.3125, 0.5, 0.2812, 0.5, 0.2812, 0.5, 0.3125, 0.5, 0.9375, 0.5, 0.9062, 0.5, 0.9062, 0.5, 0.9375, 0.5, 0.8125, 0.5, 0.7812, 0.5, 0.7812, 0.5, 0.8125, 0.5, 0.2812, 0.5, 0.25, 0.5, 0.25, 0.5, 0.2812, 0.5, 0.4688, 0.5, 0.4375, 0.5, 0.4375, 0.5, 0.4688, 0.5, 0.09375, 0.5, 0.0625, 0.5, 0.0625, 0.5, 0.09375, 0.5, 0.6562, 0.5, 0.625, 0.5, 0.625, 0.5, 0.6562, 0.5, 0.2188, 0.5, 0.1875, 0.5, 0.1875, 0.5, 0.2188, 0.5, 0.125, 0.5, 0.09375, 0.5, 0.09375, 0.5, 0.125, 0.5, 0.1562, 0.5, 0.125, 0.5, 0.125, 0.5, 0.1562, 0.5, 0.625, 0.5, 0.5938, 0.5, 0.5938, 0.5, 0.625, 0.5, 1.0, 0.5, 0.9688, 0.5, 0.9688, 0.5, 1.0, 0.5, 0.03125, 0.5, 0.0, 0.5, 0.0, 0.5, 0.03125, 0.5, 0.5625, 0.5, 0.5312, 0.5, 0.5312, 0.5, 0.5625, 0.5, 0.7188, 0.5, 0.6875, 0.5, 0.6875, 0.5, 0.7188, 0.5, 0.8438, 0.5, 0.8125, 0.5, 0.8125, 0.5, 0.8438, 0.5, 0.875, 0.5, 0.8438, 0.5, 0.8438, 0.5, 0.875, 0.5, 0.3438, 0.5, 0.3125, 0.5, 0.3125, 0.5, 0.3438, 0.5, 0.4062, 0.5, 0.375, 0.5, 0.375, 0.5, 0.4062, 0.5, 0.1875, 0.5, 0.1562, 0.5, 0.1562, 0.5, 0.1875, 0.5, 0.5312, 0.5, 0.5, 0.5, 0.5, 0.5, 0.5312, 0.5, 0.9688, 0.5, 0.9375, 0.5, 0.9375, 0.5, 0.9688, 0.5, 0.0625, 0.5, 0.03125, 0.5, 0.03125, 0.5, 0.0625, 0.5, 0.5938, 0.5, 0.5625, 0.5, 0.5625, 0.5, 0.5938, 0.5, 0.5, 0.5, 0.4688, 0.5, 0.4688, 0.5, 0.5, 0.5, 0.6875, 0.5, 0.6562, 0.5, 0.6562, 0.5, 0.6875, 0.5, 0.375, 0.5, 0.3438, 0.5, 0.3438, 0.5, 0.375, 0.5, 0.1875, 0.5, 0.1562, 0.5, 0.1562, 0.5, 0.1875, 0.5, 1.0, 0.5, 0.9688, 0.5, 0.9688, 0.5, 1.0, 0.5, 0.03125, 0.5, 0.0, 0.5, 0.0, 0.5, 0.03125, 0.5, 0.5625, 0.5, 0.5312, 0.5, 0.5312, 0.5, 0.5625, 0.5, 0.7188, 0.5, 0.6875, 0.5, 0.6875, 0.5, 0.7188, 0.5, 0.8438, 0.5, 0.8125, 0.5, 0.8125, 0.5, 0.8438, 0.5, 0.875, 0.5, 0.8438, 0.5, 0.8438, 0.5, 0.875, 0.5, 0.3438, 0.5, 0.3125, 0.5, 0.3125, 0.5, 0.3438, 0.5, 0.4062, 0.5, 0.375, 0.5, 0.375, 0.5, 0.4062, 0.5, 0.1875, 0.5, 0.1562, 0.5, 0.1562, 0.5, 0.1875, 0.5, 0.5312, 0.5, 0.5, 0.5, 0.5, 0.5, 0.5312, 0.5, 0.9688, 0.5, 0.9375, 0.5, 0.9375, 0.5, 0.9688, 0.5, 0.0625, 0.5, 0.03125, 0.5, 0.03125, 0.5, 0.0625, 0.5, 0.5938, 0.5, 0.5625, 0.5, 0.5625, 0.5, 0.5938, 0.5, 0.5, 0.5, 0.4688, 0.5, 0.4688, 0.5, 0.5, 0.5, 0.6875, 0.5, 0.6562, 0.5, 0.6562, 0.5, 0.6875, 0.5, 0.375, 0.5, 0.3438, 0.5, 0.3438, 0.5, 0.375, 0.5, 0.75, 0.5, 0.7188, 0.5, 0.7188, 0.5, 0.75, 0.5, 0.25, 0.5, 0.2188, 0.5, 0.2188, 0.5, 0.25, 0.5, 0.7812, 0.5, 0.75, 0.5, 0.75, 0.5, 0.7812, 0.5, 0.4375, 0.5, 0.4062, 0.5, 0.4062, 0.5, 0.4375, 0.5, 0.9062, 0.5, 0.875, 0.5, 0.875, 0.5, 0.9062, 0.5, 0.3125, 0.5, 0.2812, 0.5, 0.2812, 0.5, 0.3125, 0.5, 0.9375, 0.5, 0.9062, 0.5, 0.9062, 0.5, 0.9375, 0.5, 0.8125, 0.5, 0.7812, 0.5, 0.7812, 0.5, 0.8125, 0.5, 0.2812, 0.5, 0.25, 0.5, 0.25, 0.5, 0.2812, 0.5, 0.4688, 0.5, 0.4375, 0.5, 0.4375, 0.5, 0.4688, 0.5, 0.09375, 0.5, 0.0625, 0.5, 0.0625, 0.5, 0.09375, 0.5, 0.6562, 0.5, 0.625, 0.5, 0.625, 0.5, 0.6562, 0.5, 0.2188, 0.5, 0.1875, 0.5, 0.1875, 0.5, 0.2188, 0.5, 0.125, 0.5, 0.09375, 0.5, 0.09375, 0.5, 0.125, 0.5, 0.1562, 0.5, 0.125, 0.5, 0.125, 0.5, 0.1562, 0.5, 0.75, 0.5, 0.7188, 0.5, 0.7188, 0.5, 0.75, 0.5, 0.5312, 0.5, 0.5, 0.5, 0.5, 0.5, 0.5312, 0.5, 0.9688, 0.5, 0.9375, 0.5, 0.9375, 0.5, 0.9688, 0.5, 0.0625, 0.5, 0.03125, 0.5, 0.03125, 0.5, 0.0625, 0.5, 0.5938, 0.5, 0.5625, 0.5, 0.5625, 0.5, 0.5938, 0.5, 0.5, 0.5, 0.4688, 0.5, 0.4688, 0.5, 0.5, 0.5, 0.6875, 0.5, 0.6562, 0.5, 0.6562, 0.5, 0.6875, 0.5, 0.375, 0.5, 0.3438, 0.5, 0.3438, 0.5, 0.375, 0.5, 0.75, 0.5, 0.7188, 0.5, 0.7188, 0.5, 0.75, 0.5, 0.25, 0.5, 0.2188, 0.5, 0.2188, 0.5, 0.25, 0.5, 0.7812, 0.5, 0.75, 0.5, 0.75, 0.5, 0.7812, 0.5, 0.4375, 0.5, 0.4062, 0.5, 0.4062, 0.5, 0.4375, 0.5, 0.9062, 0.5, 0.875, 0.5, 0.875, 0.5, 0.9062, 0.5, 0.3125, 0.5, 0.2812, 0.5, 0.2812, 0.5, 0.3125, 0.5, 0.9375, 0.5, 0.9062, 0.5, 0.9062, 0.5, 0.9375, 0.5, 0.8125, 0.5, 0.7812, 0.5, 0.7812, 0.5, 0.8125, 0.5, 0.2812, 0.5, 0.25, 0.5, 0.25, 0.5, 0.2812, 0.5, 0.4688, 0.5, 0.4375, 0.5, 0.4375, 0.5, 0.4688, 0.5, 0.09375, 0.5, 0.0625, 0.5, 0.0625, 0.5, 0.09375, 0.5, 0.6562, 0.5, 0.625, 0.5, 0.625, 0.5, 0.6562, 0.5, 0.2188, 0.5, 0.1875, 0.5, 0.1875, 0.5, 0.2188, 0.5, 0.125, 0.5, 0.09375, 0.5, 0.09375, 0.5, 0.125, 0.5, 0.1562, 0.5, 0.125, 0.5, 0.125, 0.5, 0.1562, 0.5, 0.625, 0.5, 0.5938, 0.5, 0.5938, 0.5, 0.625, 0.5, 1.0, 0.5, 0.9688, 0.5, 0.9688, 0.5, 1.0, 0.5, 0.03125, 0.5, 0.0, 0.5, 0.0, 0.5, 0.03125, 0.5, 0.5625, 0.5, 0.5312, 0.5, 0.5312, 0.5, 0.5625, 0.5, 0.7188, 0.5, 0.6875, 0.5, 0.6875, 0.5, 0.7188, 0.5, 0.8438, 0.5, 0.8125, 0.5, 0.8125, 0.5, 0.8438, 0.5, 0.875, 0.5, 0.8438, 0.5, 0.8438, 0.5, 0.875, 0.5, 0.3438, 0.5, 0.3125, 0.5, 0.3125, 0.5, 0.3438, 0.5, 0.4062, 0.5, 0.375, 0.5, 0.375, 0.5, 0.4062, 0.5, 0.9375, 0.5, 0.9062, 0.5, 0.9062, 0.5, 0.9375, 0.5, 0.25, 0.5, 0.2188, 0.5, 0.2188, 0.5, 0.25, 0.5, 0.7812, 0.5, 0.75, 0.5, 0.75, 0.5, 0.7812, 0.5, 0.4375, 0.5, 0.4062, 0.5, 0.4062, 0.5, 0.4375, 0.5, 0.9062, 0.5, 0.875, 0.5, 0.875, 0.5, 0.9062, 0.5, 0.3125, 0.5, 0.2812, 0.5, 0.2812, 0.5, 0.3125, 0.5, 0.9375, 0.5, 0.9062, 0.5, 0.9062, 0.5, 0.9375, 0.5, 0.8125, 0.5, 0.7812, 0.5, 0.7812, 0.5, 0.8125, 0.5, 0.2812, 0.5, 0.25, 0.5, 0.25, 0.5, 0.2812, 0.5, 0.4688, 0.5, 0.4375, 0.5, 0.4375, 0.5, 0.4688, 0.5, 0.09375, 0.5, 0.0625, 0.5, 0.0625, 0.5, 0.09375, 0.5, 0.6562, 0.5, 0.625, 0.5, 0.625, 0.5, 0.6562, 0.5, 0.2188, 0.5, 0.1875, 0.5, 0.1875, 0.5, 0.2188, 0.5, 0.125, 0.5, 0.09375, 0.5, 0.09375, 0.5, 0.125, 0.5, 0.1562, 0.5, 0.125, 0.5, 0.125, 0.5, 0.1562, 0.5, 0.625, 0.5, 0.5938, 0.5, 0.5938, 0.5, 0.625, 0.5, 1.0, 0.5, 0.9688, 0.5, 0.9688, 0.5, 1.0, 0.5, 0.03125, 0.5, 0.0, 0.5, 0.0, 0.5, 0.03125, 0.5, 0.5625, 0.5, 0.5312, 0.5, 0.5312, 0.5, 0.5625, 0.5, 0.7188, 0.5, 0.6875, 0.5, 0.6875, 0.5, 0.7188, 0.5, 0.8438, 0.5, 0.8125, 0.5, 0.8125, 0.5, 0.8438, 0.5, 0.875, 0.5, 0.8438, 0.5, 0.8438, 0.5, 0.875, 0.5, 0.3438, 0.5, 0.3125, 0.5, 0.3125, 0.5, 0.3438, 0.5, 0.4062, 0.5, 0.375, 0.5, 0.375, 0.5, 0.4062, 0.5, 0.1875, 0.5, 0.1562, 0.5, 0.1562, 0.5, 0.1875, 0.5, 0.5312, 0.5, 0.5, 0.5, 0.5, 0.5, 0.5312, 0.5, 0.9688, 0.5, 0.9375, 0.5, 0.9375, 0.5, 0.9688, 0.5, 0.0625, 0.5, 0.03125, 0.5, 0.03125, 0.5, 0.0625, 0.5, 0.5938, 0.5, 0.5625, 0.5, 0.5625, 0.5, 0.5938, 0.5, 0.5, 0.5, 0.4688, 0.5, 0.4688, 0.5, 0.5, 0.5, 0.6875, 0.5, 0.6562, 0.5, 0.6562, 0.5, 0.6875, 0.5, 0.375, 0.5, 0.3438, 0.5, 0.3438, 0.5, 0.375, 0.5, 0.7032, 0.4854, 0.75, 0.49, 0.7968, 0.4854, 0.8418, 0.4717, 0.8833, 0.4496, 0.9197, 0.4197, 0.9496, 0.3833, 0.9717, 0.3418, 0.9854, 0.2968, 0.99, 0.25, 0.9854, 0.2032, 0.9717, 0.1582, 0.9496, 0.1167, 0.9197, 0.08029, 0.8833, 0.05045, 0.8418, 0.02827, 0.7968, 0.01461, 0.75, 0.01, 0.7032, 0.01461, 0.6582, 0.02827, 0.6167, 0.05045, 0.5803, 0.08029, 0.5504, 0.1167, 0.5283, 0.1582, 0.5146, 0.2032, 0.51, 0.25, 0.5146, 0.2968, 0.5283, 0.3418, 0.5504, 0.3833, 0.5803, 0.4197, 0.6167, 0.4496, 0.6582, 0.4717, 0.8125, 0.5, 0.7812, 0.5, 0.7812, 0.5, 0.8125, 0.5, 0.2812, 0.5, 0.25, 0.5, 0.25, 0.5, 0.2812, 0.5, 0.4688, 0.5, 0.4375, 0.5, 0.4375, 0.5, 0.4688, 0.5, 0.09375, 0.5, 0.0625, 0.5, 0.0625, 0.5, 0.09375, 0.5, 0.6562, 0.5, 0.625, 0.5, 0.625, 0.5, 0.6562, 0.5, 0.2188, 0.5, 0.1875, 0.5, 0.1875, 0.5, 0.2188, 0.5, 0.125, 0.5, 0.09375, 0.5, 0.09375, 0.5, 0.125, 0.5, 0.1562, 0.5, 0.125, 0.5, 0.125, 0.5, 0.1562, 0.5, 0.625, 0.5, 0.5938, 0.5, 0.5938, 0.5, 0.625, 0.5, 1.0, 0.5, 0.9688, 0.5, 0.9688, 0.5, 1.0, 0.5, 0.03125, 0.5, 0.0, 0.5, 0.0, 0.5, 0.03125, 0.5, 0.5625, 0.5, 0.5312, 0.5, 0.5312, 0.5, 0.5625, 0.5, 0.7188, 0.5, 0.6875, 0.5, 0.6875, 0.5, 0.7188, 0.5, 0.8438, 0.5, 0.8125, 0.5, 0.8125, 0.5, 0.8438, 0.5, 0.875, 0.5, 0.8438, 0.5, 0.8438, 0.5, 0.875, 0.5, 0.3438, 0.5, 0.3125, 0.5, 0.3125, 0.5, 0.3438, 0.5, 0.4062, 0.5, 0.375, 0.5, 0.375, 0.5, 0.4062, 0.5, 0.1875, 0.5, 0.1562, 0.5, 0.1562, 0.5, 0.1875, 0.5, 0.5312, 0.5, 0.5, 0.5, 0.5, 0.5, 0.5312, 0.5, 0.9688, 0.5, 0.9375, 0.5, 0.9375, 0.5, 0.9688, 0.5, 0.0625, 0.5, 0.03125, 0.5, 0.03125, 0.5, 0.0625, 0.5, 0.5938, 0.5, 0.5625, 0.5, 0.5625, 0.5, 0.5938, 0.5, 0.5, 0.5, 0.4688, 0.5, 0.4688, 0.5, 0.5, 0.5, 0.6875, 0.5, 0.6562, 0.5, 0.6562, 0.5, 0.6875, 0.5, 0.375, 0.5, 0.3438, 0.5, 0.3438, 0.5, 0.375, 0.5, 0.75, 0.5, 0.7188, 0.5, 0.7188, 0.5, 0.75, 0.5, 0.25, 0.5, 0.2188, 0.5, 0.2188, 0.5, 0.25, 0.5, 0.7812, 0.5, 0.75, 0.5, 0.75, 0.5, 0.7812, 0.5, 0.4375, 0.5, 0.4062, 0.5, 0.4062, 0.5, 0.4375, 0.5, 0.9062, 0.5, 0.875, 0.5, 0.875, 0.5, 0.9062, 0.5, 0.3125, 0.5, 0.2812, 0.5, 0.2812, 0.5, 0.3125, 0.5, 0.1799, 1.0, 0.1521, 1.0, 0.1521, 1.0, 0.1799, 1.0, 0.7233, 1.0, 0.2249, 1.0, 0.03125, 1.0, 0.9375, 1.0, 0.8353, 1.0, 0.7233, 1.0, 0.9375, 1.0, 0.9062, 1.0, 0.8272, 1.0, 0.8353, 1.0, 0.9062, 1.0, 0.875, 1.0, 0.7811, 1.0, 0.8061, 1.0, 0.8438, 1.0, 0.8125, 1.0, 0.7543, 1.0, 0.7811, 1.0, 0.8125, 1.0, 0.7812, 1.0, 0.7264, 1.0, 0.7543, 1.0, 0.7812, 1.0, 0.75, 1.0, 0.6693, 1.0, 0.6981, 1.0, 0.7188, 1.0, 0.6875, 1.0, 0.6404, 1.0, 0.6693, 1.0, 0.6875, 1.0, 0.6562, 1.0, 0.6113, 1.0, 0.6404, 1.0, 0.6562, 1.0, 0.625, 1.0, 0.5536, 1.0, 0.5824, 1.0, 0.5938, 1.0, 0.5625, 1.0, 0.4682, 1.0, 0.4965, 1.0, 0.5, 1.0, 0.4688, 1.0, 0.4114, 1.0, 0.4399, 1.0, 0.4375, 1.0, 0.4062, 1.0, 0.3538, 1.0, 0.3827, 1.0, 0.375, 1.0, 0.3438, 1.0, 0.2955, 1.0, 0.3247, 1.0, 0.3125, 1.0, 0.2812, 1.0, 0.2372, 1.0, 0.2663, 1.0, 0.25, 1.0, 0.2188, 1.0, 0.1799, 1.0, 0.2084, 1.0, 0.1875, 1.0, 0.1562, 1.0, 0.5249, 1.0, 0.5536, 1.0, 0.5625, 1.0, 0.5312, 1.0, 0.8061, 1.0, 0.8272, 1.0, 0.875, 1.0, 0.8438, 1.0, 0.6981, 1.0, 0.7264, 1.0, 0.75, 1.0, 0.7188, 1.0, 0.5824, 1.0, 0.6113, 1.0, 0.625, 1.0, 0.5938, 1.0, 0.1521, 1.0, 0.1799, 1.0, 0.1562, 1.0, 0.125, 1.0, 0.1254, 1.0, 0.1521, 1.0, 0.125, 1.0, 0.09375, 1.0, 0.1006, 1.0, 0.1254, 1.0, 0.09375, 1.0, 0.0625, 1.0, 0.08051, 1.0, 0.1006, 1.0, 0.0625, 1.0, 0.03125, 1.0, 0.08107, 1.0, 0.08051, 1.0, 0.03125, 1.0, 0.0, 1.0, 0.2249, 1.0, 0.08107, 1.0, 0.0, 1.0, 0.03125, 1.0, 0.2663, 1.0, 0.2955, 1.0, 0.2812, 1.0, 0.25, 1.0, 0.3827, 1.0, 0.4114, 1.0, 0.4062, 1.0, 0.375, 1.0, 0.2084, 1.0, 0.2372, 1.0, 0.2188, 1.0, 0.1875, 1.0, 0.4965, 1.0, 0.5249, 1.0, 0.5312, 1.0, 0.5, 1.0, 0.3247, 1.0, 0.3538, 1.0, 0.3438, 1.0, 0.3125, 1.0, 0.4399, 1.0, 0.4682, 1.0, 0.4688, 1.0, 0.4375, 1.0, 0.1006, 1.0, 0.08051, 1.0, 0.08051, 1.0, 0.1006, 1.0, 0.6693, 1.0, 0.6404, 1.0, 0.6404, 1.0, 0.6693, 1.0, 0.1521, 1.0, 0.1254, 1.0, 0.1254, 1.0, 0.1521, 1.0, 0.6404, 1.0, 0.6113, 1.0, 0.6113, 1.0, 0.6404, 1.0, 0.1254, 1.0, 0.1006, 1.0, 0.1006, 1.0, 0.1254, 1.0, 0.5824, 1.0, 0.5536, 1.0, 0.5536, 1.0, 0.5824, 1.0, 0.1006, 1.0, 0.08051, 1.0, 0.08051, 1.0, 0.1006, 1.0, 0.4965, 1.0, 0.4682, 1.0, 0.4682, 1.0, 0.4965, 1.0, 0.08051, 1.0, 0.08107, 1.0, 0.08107, 1.0, 0.08051, 1.0, 0.4399, 1.0, 0.4114, 1.0, 0.4114, 1.0, 0.4399, 1.0, 0.08107, 1.0, 0.2249, 1.0, 0.2249, 1.0, 0.08107, 1.0, 0.3827, 1.0, 0.3538, 1.0, 0.3538, 1.0, 0.3827, 1.0, 0.2955, 1.0, 0.2663, 1.0, 0.2663, 1.0, 0.2955, 1.0, 0.3247, 1.0, 0.2955, 1.0, 0.2955, 1.0, 0.3247, 1.0, 0.2249, 1.0, 0.7233, 1.0, 0.7233, 1.0, 0.2249, 1.0, 0.4114, 1.0, 0.3827, 1.0, 0.3827, 1.0, 0.4114, 1.0, 0.2663, 1.0, 0.2372, 1.0, 0.2372, 1.0, 0.2663, 1.0, 0.7233, 1.0, 0.8353, 1.0, 0.8353, 1.0, 0.7233, 1.0, 0.2372, 1.0, 0.2084, 1.0, 0.2084, 1.0, 0.2372, 1.0, 0.2084, 1.0, 0.1799, 1.0, 0.1799, 1.0, 0.2084, 1.0, 0.8353, 1.0, 0.8272, 1.0, 0.8272, 1.0, 0.8353, 1.0, 0.5249, 1.0, 0.4965, 1.0, 0.4965, 1.0, 0.5249, 1.0, 0.5536, 1.0, 0.5249, 1.0, 0.5249, 1.0, 0.5536, 1.0, 0.8061, 1.0, 0.7811, 1.0, 0.7811, 1.0, 0.8061, 1.0, 0.3538, 1.0, 0.3247, 1.0, 0.3247, 1.0, 0.3538, 1.0, 0.8272, 1.0, 0.8061, 1.0, 0.8061, 1.0, 0.8272, 1.0, 0.7811, 1.0, 0.7543, 1.0, 0.7543, 1.0, 0.7811, 1.0, 0.4682, 1.0, 0.4399, 1.0, 0.4399, 1.0, 0.4682, 1.0, 0.7264, 1.0, 0.6981, 1.0, 0.6981, 1.0, 0.7264, 1.0, 0.7543, 1.0, 0.7264, 1.0, 0.7264, 1.0, 0.7543, 1.0, 0.6113, 1.0, 0.5824, 1.0, 0.5824, 1.0, 0.6113, 1.0, 0.6981, 1.0, 0.6693, 1.0, 0.6693, 1.0, 0.6981, 1.0, 0.2955, 1.0, 0.2663, 1.0, 0.2663, 1.0, 0.2955, 1.0, 0.4965, 1.0, 0.4682, 1.0, 0.4682, 1.0, 0.4965, 1.0, 0.08051, 1.0, 0.08107, 1.0, 0.08107, 1.0, 0.08051, 1.0, 0.4399, 1.0, 0.4114, 1.0, 0.4114, 1.0, 0.4399, 1.0, 0.08107, 1.0, 0.2249, 1.0, 0.2249, 1.0, 0.08107, 1.0, 0.3827, 1.0, 0.3538, 1.0, 0.3538, 1.0, 0.3827, 1.0, 0.2955, 1.0, 0.2663, 1.0, 0.2663, 1.0, 0.2955, 1.0, 0.3247, 1.0, 0.2955, 1.0, 0.2955, 1.0, 0.3247, 1.0, 0.2249, 1.0, 0.7233, 1.0, 0.7233, 1.0, 0.2249, 1.0, 0.4114, 1.0, 0.3827, 1.0, 0.3827, 1.0, 0.4114, 1.0, 0.2663, 1.0, 0.2372, 1.0, 0.2372, 1.0, 0.2663, 1.0, 0.7233, 1.0, 0.8353, 1.0, 0.8353, 1.0, 0.7233, 1.0, 0.2372, 1.0, 0.2084, 1.0, 0.2084, 1.0, 0.2372, 1.0, 0.2084, 1.0, 0.1799, 1.0, 0.1799, 1.0, 0.2084, 1.0, 0.8353, 1.0, 0.8272, 1.0, 0.8272, 1.0, 0.8353, 1.0, 0.5249, 1.0, 0.4965, 1.0, 0.4965, 1.0, 0.5249, 1.0, 0.5536, 1.0, 0.5249, 1.0, 0.5249, 1.0, 0.5536, 1.0, 0.8061, 1.0, 0.7811, 1.0, 0.7811, 1.0, 0.8061, 1.0, 0.3538, 1.0, 0.3247, 1.0, 0.3247, 1.0, 0.3538, 1.0, 0.8272, 1.0, 0.8061, 1.0, 0.8061, 1.0, 0.8272, 1.0, 0.7811, 1.0, 0.7543, 1.0, 0.7543, 1.0, 0.7811, 1.0, 0.4682, 1.0, 0.4399, 1.0, 0.4399, 1.0, 0.4682, 1.0, 0.7264, 1.0, 0.6981, 1.0, 0.6981, 1.0, 0.7264, 1.0, 0.7543, 1.0, 0.7264, 1.0, 0.7264, 1.0, 0.7543, 1.0, 0.6113, 1.0, 0.5824, 1.0, 0.5824, 1.0, 0.6113, 1.0, 0.6981, 1.0, 0.6693, 1.0, 0.6693, 1.0, 0.6981, 1.0, 0.1799, 1.0, 0.1521, 1.0, 0.1521, 1.0, 0.1799, 1.0, 0.6693, 1.0, 0.6404, 1.0, 0.6404, 1.0, 0.6693, 1.0, 0.1521, 1.0, 0.1254, 1.0, 0.1254, 1.0, 0.1521, 1.0, 0.6404, 1.0, 0.6113, 1.0, 0.6113, 1.0, 0.6404, 1.0, 0.1254, 1.0, 0.1006, 1.0, 0.1006, 1.0, 0.1254, 1.0, 0.5824, 1.0, 0.5536, 1.0, 0.5536, 1.0, 0.5824, 1.0, 0.8353, 1.0, 0.8272, 1.0, 0.8272, 1.0, 0.8353, 1.0, 0.3247, 1.0, 0.2955, 1.0, 0.2955, 1.0, 0.3247, 1.0, 0.2249, 1.0, 0.7233, 1.0, 0.7233, 1.0, 0.2249, 1.0, 0.4114, 1.0, 0.3827, 1.0, 0.3827, 1.0, 0.4114, 1.0, 0.2663, 1.0, 0.2372, 1.0, 0.2372, 1.0, 0.2663, 1.0, 0.7233, 1.0, 0.8353, 1.0, 0.8353, 1.0, 0.7233, 1.0, 0.2372, 1.0, 0.2084, 1.0, 0.2084, 1.0, 0.2372, 1.0, 0.2084, 1.0, 0.1799, 1.0, 0.1799, 1.0, 0.2084, 1.0, 0.8353, 1.0, 0.8272, 1.0, 0.8272, 1.0, 0.8353, 1.0, 0.5249, 1.0, 0.4965, 1.0, 0.4965, 1.0, 0.5249, 1.0, 0.5536, 1.0, 0.5249, 1.0, 0.5249, 1.0, 0.5536, 1.0, 0.8061, 1.0, 0.7811, 1.0, 0.7811, 1.0, 0.8061, 1.0, 0.3538, 1.0, 0.3247, 1.0, 0.3247, 1.0, 0.3538, 1.0, 0.8272, 1.0, 0.8061, 1.0, 0.8061, 1.0, 0.8272, 1.0, 0.7811, 1.0, 0.7543, 1.0, 0.7543, 1.0, 0.7811, 1.0, 0.4682, 1.0, 0.4399, 1.0, 0.4399, 1.0, 0.4682, 1.0, 0.7264, 1.0, 0.6981, 1.0, 0.6981, 1.0, 0.7264, 1.0, 0.7543, 1.0, 0.7264, 1.0, 0.7264, 1.0, 0.7543, 1.0, 0.6113, 1.0, 0.5824, 1.0, 0.5824, 1.0, 0.6113, 1.0, 0.6981, 1.0, 0.6693, 1.0, 0.6693, 1.0, 0.6981, 1.0, 0.1799, 1.0, 0.1521, 1.0, 0.1521, 1.0, 0.1799, 1.0, 0.6693, 1.0, 0.6404, 1.0, 0.6404, 1.0, 0.6693, 1.0, 0.1521, 1.0, 0.1254, 1.0, 0.1254, 1.0, 0.1521, 1.0, 0.6404, 1.0, 0.6113, 1.0, 0.6113, 1.0, 0.6404, 1.0, 0.1254, 1.0, 0.1006, 1.0, 0.1006, 1.0, 0.1254, 1.0, 0.5824, 1.0, 0.5536, 1.0, 0.5536, 1.0, 0.5824, 1.0, 0.1006, 1.0, 0.08051, 1.0, 0.08051, 1.0, 0.1006, 1.0, 0.4965, 1.0, 0.4682, 1.0, 0.4682, 1.0, 0.4965, 1.0, 0.08051, 1.0, 0.08107, 1.0, 0.08107, 1.0, 0.08051, 1.0, 0.4399, 1.0, 0.4114, 1.0, 0.4114, 1.0, 0.4399, 1.0, 0.08107, 1.0, 0.2249, 1.0, 0.2249, 1.0, 0.08107, 1.0, 0.3827, 1.0, 0.3538, 1.0, 0.3538, 1.0, 0.3827, 1.0, 0.7543, 1.0, 0.7264, 1.0, 0.7264, 1.0, 0.7543, 1.0, 0.5249, 1.0, 0.4965, 1.0, 0.4965, 1.0, 0.5249, 1.0, 0.5536, 1.0, 0.5249, 1.0, 0.5249, 1.0, 0.5536, 1.0, 0.8061, 1.0, 0.7811, 1.0, 0.7811, 1.0, 0.8061, 1.0, 0.3538, 1.0, 0.3247, 1.0, 0.3247, 1.0, 0.3538, 1.0, 0.8272, 1.0, 0.8061, 1.0, 0.8061, 1.0, 0.8272, 1.0, 0.7811, 1.0, 0.7543, 1.0, 0.7543, 1.0, 0.7811, 1.0, 0.4682, 1.0, 0.4399, 1.0, 0.4399, 1.0, 0.4682, 1.0, 0.7264, 1.0, 0.6981, 1.0, 0.6981, 1.0, 0.7264, 1.0, 0.7543, 1.0, 0.7264, 1.0, 0.7264, 1.0, 0.7543, 1.0, 0.6113, 1.0, 0.5824, 1.0, 0.5824, 1.0, 0.6113, 1.0, 0.6981, 1.0, 0.6693, 1.0, 0.6693, 1.0, 0.6981, 1.0, 0.1799, 1.0, 0.1521, 1.0, 0.1521, 1.0, 0.1799, 1.0, 0.6693, 1.0, 0.6404, 1.0, 0.6404, 1.0, 0.6693, 1.0, 0.1521, 1.0, 0.1254, 1.0, 0.1254, 1.0, 0.1521, 1.0, 0.6404, 1.0, 0.6113, 1.0, 0.6113, 1.0, 0.6404, 1.0, 0.1254, 1.0, 0.1006, 1.0, 0.1006, 1.0, 0.1254, 1.0, 0.5824, 1.0, 0.5536, 1.0, 0.5536, 1.0, 0.5824, 1.0, 0.1006, 1.0, 0.08051, 1.0, 0.08051, 1.0, 0.1006, 1.0, 0.4965, 1.0, 0.4682, 1.0, 0.4682, 1.0, 0.4965, 1.0, 0.08051, 1.0, 0.08107, 1.0, 0.08107, 1.0, 0.08051, 1.0, 0.4399, 1.0, 0.4114, 1.0, 0.4114, 1.0, 0.4399, 1.0, 0.08107, 1.0, 0.2249, 1.0, 0.2249, 1.0, 0.08107, 1.0, 0.3827, 1.0, 0.3538, 1.0, 0.3538, 1.0, 0.3827, 1.0, 0.2955, 1.0, 0.2663, 1.0, 0.2663, 1.0, 0.2955, 1.0, 0.3247, 1.0, 0.2955, 1.0, 0.2955, 1.0, 0.3247, 1.0, 0.2249, 1.0, 0.7233, 1.0, 0.7233, 1.0, 0.2249, 1.0, 0.4114, 1.0, 0.3827, 1.0, 0.3827, 1.0, 0.4114, 1.0, 0.2663, 1.0, 0.2372, 1.0, 0.2372, 1.0, 0.2663, 1.0, 0.7233, 1.0, 0.8353, 1.0, 0.8353, 1.0, 0.7233, 1.0, 0.2372, 1.0, 0.2084, 1.0, 0.2084, 1.0, 0.2372, 1.0, 0.2084, 1.0, 0.1799, 1.0, 0.1799, 1.0, 0.2084, 1.0, 0.2955, 1.0, 0.2663, 1.0, 0.2663, 1.0, 0.2955, 1.0, 0.6113, 1.0, 0.5824, 1.0, 0.5824, 1.0, 0.6113, 1.0, 0.6981, 1.0, 0.6693, 1.0, 0.6693, 1.0, 0.6981, 1.0, 0.1799, 1.0, 0.1521, 1.0, 0.1521, 1.0, 0.1799, 1.0, 0.6693, 1.0, 0.6404, 1.0, 0.6404, 1.0, 0.6693, 1.0, 0.1521, 1.0, 0.1254, 1.0, 0.1254, 1.0, 0.1521, 1.0, 0.6404, 1.0, 0.6113, 1.0, 0.6113, 1.0, 0.6404, 1.0, 0.1254, 1.0, 0.1006, 1.0, 0.1006, 1.0, 0.1254, 1.0, 0.5824, 1.0, 0.5536, 1.0, 0.5536, 1.0, 0.5824, 1.0, 0.1006, 1.0, 0.08051, 1.0, 0.08051, 1.0, 0.1006, 1.0, 0.4965, 1.0, 0.4682, 1.0, 0.4682, 1.0, 0.4965, 1.0, 0.08051, 1.0, 0.08107, 1.0, 0.08107, 1.0, 0.08051, 1.0, 0.4399, 1.0, 0.4114, 1.0, 0.4114, 1.0, 0.4399, 1.0, 0.08107, 1.0, 0.2249, 1.0, 0.2249, 1.0, 0.08107, 1.0, 0.3827, 1.0, 0.3538, 1.0, 0.3538, 1.0, 0.3827, 1.0, 0.2955, 1.0, 0.2663, 1.0, 0.2663, 1.0, 0.2955, 1.0, 0.3247, 1.0, 0.2955, 1.0, 0.2955, 1.0, 0.3247, 1.0, 0.2249, 1.0, 0.7233, 1.0, 0.7233, 1.0, 0.2249, 1.0, 0.4114, 1.0, 0.3827, 1.0, 0.3827, 1.0, 0.4114, 1.0, 0.2663, 1.0, 0.2372, 1.0, 0.2372, 1.0, 0.2663, 1.0, 0.7233, 1.0, 0.8353, 1.0, 0.8353, 1.0, 0.7233, 1.0, 0.2372, 1.0, 0.2084, 1.0, 0.2084, 1.0, 0.2372, 1.0, 0.2084, 1.0, 0.1799, 1.0, 0.1799, 1.0, 0.2084, 1.0, 0.8353, 1.0, 0.8272, 1.0, 0.8272, 1.0, 0.8353, 1.0, 0.5249, 1.0, 0.4965, 1.0, 0.4965, 1.0, 0.5249, 1.0, 0.5536, 1.0, 0.5249, 1.0, 0.5249, 1.0, 0.5536, 1.0, 0.8061, 1.0, 0.7811, 1.0, 0.7811, 1.0, 0.8061, 1.0, 0.3538, 1.0, 0.3247, 1.0, 0.3247, 1.0, 0.3538, 1.0, 0.8272, 1.0, 0.8061, 1.0, 0.8061, 1.0, 0.8272, 1.0, 0.7811, 1.0, 0.7543, 1.0, 0.7543, 1.0, 0.7811, 1.0, 0.4682, 1.0, 0.4399, 1.0, 0.4399, 1.0, 0.4682, 1.0, 0.7264, 1.0, 0.6981, 1.0, 0.6981, 1.0, 0.7264, 1.0, 0.1799, 1.0, 0.1521, 1.0, 0.1521, 1.0, 0.1799, 1.0, 0.3247, 1.0, 0.2955, 1.0, 0.2955, 1.0, 0.3247, 1.0, 0.2249, 1.0, 0.7233, 1.0, 0.7233, 1.0, 0.2249, 1.0, 0.4114, 1.0, 0.3827, 1.0, 0.3827, 1.0, 0.4114, 1.0, 0.2663, 1.0, 0.2372, 1.0, 0.2372, 1.0, 0.2663, 1.0, 0.7233, 1.0, 0.8353, 1.0, 0.8353, 1.0, 0.7233, 1.0, 0.2372, 1.0, 0.2084, 1.0, 0.2084, 1.0, 0.2372, 1.0, 0.2084, 1.0, 0.1799, 1.0, 0.1799, 1.0, 0.2084, 1.0, 0.8353, 1.0, 0.8272, 1.0, 0.8272, 1.0, 0.8353, 1.0, 0.5249, 1.0, 0.4965, 1.0, 0.4965, 1.0, 0.5249, 1.0, 0.5536, 1.0, 0.5249, 1.0, 0.5249, 1.0, 0.5536, 1.0, 0.8061, 1.0, 0.7811, 1.0, 0.7811, 1.0, 0.8061, 1.0, 0.3538, 1.0, 0.3247, 1.0, 0.3247, 1.0, 0.3538, 1.0, 0.8272, 1.0, 0.8061, 1.0, 0.8061, 1.0, 0.8272, 1.0, 0.7811, 1.0, 0.7543, 1.0, 0.7543, 1.0, 0.7811, 1.0, 0.4682, 1.0, 0.4399, 1.0, 0.4399, 1.0, 0.4682, 1.0, 0.7264, 1.0, 0.6981, 1.0, 0.6981, 1.0, 0.7264, 1.0, 0.7543, 1.0, 0.7264, 1.0, 0.7264, 1.0, 0.7543, 1.0, 0.6113, 1.0, 0.5824, 1.0, 0.5824, 1.0, 0.6113, 1.0, 0.6981, 1.0, 0.6693, 1.0, 0.6693, 1.0, 0.6981, 1.0, 0.1799, 1.0, 0.1521, 1.0, 0.1521, 1.0, 0.1799, 1.0, 0.6693, 1.0, 0.6404, 1.0, 0.6404, 1.0, 0.6693, 1.0, 0.1521, 1.0, 0.1254, 1.0, 0.1254, 1.0, 0.1521, 1.0, 0.6404, 1.0, 0.6113, 1.0, 0.6113, 1.0, 0.6404, 1.0, 0.1254, 1.0, 0.1006, 1.0, 0.1006, 1.0, 0.1254, 1.0, 0.5824, 1.0, 0.5536, 1.0, 0.5536, 1.0, 0.5824, 1.0, 0.1006, 1.0, 0.08051, 1.0, 0.08051, 1.0, 0.1006, 1.0, 0.4965, 1.0, 0.4682, 1.0, 0.4682, 1.0, 0.4965, 1.0, 0.08051, 1.0, 0.08107, 1.0, 0.08107, 1.0, 0.08051, 1.0, 0.4399, 1.0, 0.4114, 1.0, 0.4114, 1.0, 0.4399, 1.0, 0.08107, 1.0, 0.2249, 1.0, 0.2249, 1.0, 0.08107, 1.0, 0.3827, 1.0, 0.3538, 1.0, 0.3538, 1.0, 0.3827, 1.0, 0.1006, 1.0, 0.08051, 1.0, 0.08051, 1.0, 0.1006, 1.0, 0.6693, 1.0, 0.6404, 1.0, 0.6404, 1.0, 0.6693, 1.0, 0.1521, 1.0, 0.1254, 1.0, 0.1254, 1.0, 0.1521, 1.0, 0.6404, 1.0, 0.6113, 1.0, 0.6113, 1.0, 0.6404, 1.0, 0.1254, 1.0, 0.1006, 1.0, 0.1006, 1.0, 0.1254, 1.0, 0.5824, 1.0, 0.5536, 1.0, 0.5536, 1.0, 0.5824, 1.0, 0.1006, 1.0, 0.08051, 1.0, 0.08051, 1.0, 0.1006, 1.0, 0.4965, 1.0, 0.4682, 1.0, 0.4682, 1.0, 0.4965, 1.0, 0.08051, 1.0, 0.08107, 1.0, 0.08107, 1.0, 0.08051, 1.0, 0.4399, 1.0, 0.4114, 1.0, 0.4114, 1.0, 0.4399, 1.0, 0.08107, 1.0, 0.2249, 1.0, 0.2249, 1.0, 0.08107, 1.0, 0.3827, 1.0, 0.3538, 1.0, 0.3538, 1.0, 0.3827, 1.0, 0.2955, 1.0, 0.2663, 1.0, 0.2663, 1.0, 0.2955, 1.0, 0.3247, 1.0, 0.2955, 1.0, 0.2955, 1.0, 0.3247, 1.0, 0.2249, 1.0, 0.7233, 1.0, 0.7233, 1.0, 0.2249, 1.0, 0.4114, 1.0, 0.3827, 1.0, 0.3827, 1.0, 0.4114, 1.0, 0.2663, 1.0, 0.2372, 1.0, 0.2372, 1.0, 0.2663, 1.0, 0.7233, 1.0, 0.8353, 1.0, 0.8353, 1.0, 0.7233, 1.0, 0.2372, 1.0, 0.2084, 1.0, 0.2084, 1.0, 0.2372, 1.0, 0.2084, 1.0, 0.1799, 1.0, 0.1799, 1.0, 0.2084, 1.0, 0.8353, 1.0, 0.8272, 1.0, 0.8272, 1.0, 0.8353, 1.0, 0.5249, 1.0, 0.4965, 1.0, 0.4965, 1.0, 0.5249, 1.0, 0.5536, 1.0, 0.5249, 1.0, 0.5249, 1.0, 0.5536, 1.0, 0.8061, 1.0, 0.7811, 1.0, 0.7811, 1.0, 0.8061, 1.0, 0.3538, 1.0, 0.3247, 1.0, 0.3247, 1.0, 0.3538, 1.0, 0.8272, 1.0, 0.8061, 1.0, 0.8061, 1.0, 0.8272, 1.0, 0.7811, 1.0, 0.7543, 1.0, 0.7543, 1.0, 0.7811, 1.0, 0.4682, 1.0, 0.4399, 1.0, 0.4399, 1.0, 0.4682, 1.0, 0.7264, 1.0, 0.6981, 1.0, 0.6981, 1.0, 0.7264, 1.0, 0.7543, 1.0, 0.7264, 1.0, 0.7264, 1.0, 0.7543, 1.0, 0.6113, 1.0, 0.5824, 1.0, 0.5824, 1.0, 0.6113, 1.0, 0.6981, 1.0, 0.6693, 1.0, 0.6693, 1.0, 0.6981, 1.0, 0.2249, 1.0, 0.7233, 1.0, 0.8353, 1.0, 0.8272, 1.0, 0.8061, 1.0, 0.7811, 1.0, 0.7543, 1.0, 0.7264, 1.0, 0.6981, 1.0, 0.6693, 1.0, 0.6404, 1.0, 0.6113, 1.0, 0.5824, 1.0, 0.5536, 1.0, 0.5249, 1.0, 0.4965, 1.0, 0.4682, 1.0, 0.4399, 1.0, 0.4114, 1.0, 0.3827, 1.0, 0.3538, 1.0, 0.3247, 1.0, 0.2955, 1.0, 0.2663, 1.0, 0.2372, 1.0, 0.2084, 1.0, 0.1799, 1.0, 0.1521, 1.0, 0.1254, 1.0, 0.1006, 1.0, 0.08051, 1.0, 0.08107, 1.0, 0.4965, 1.0, 0.4682, 1.0, 0.4682, 1.0, 0.4965, 1.0, 0.08051, 1.0, 0.08107, 1.0, 0.08107, 1.0, 0.08051, 1.0, 0.4399, 1.0, 0.4114, 1.0, 0.4114, 1.0, 0.4399, 1.0, 0.08107, 1.0, 0.2249, 1.0, 0.2249, 1.0, 0.08107, 1.0, 0.3827, 1.0, 0.3538, 1.0, 0.3538, 1.0, 0.3827, 1.0, 0.2955, 1.0, 0.2663, 1.0, 0.2663, 1.0, 0.2955, 1.0, 0.3247, 1.0, 0.2955, 1.0, 0.2955, 1.0, 0.3247, 1.0, 0.2249, 1.0, 0.7233, 1.0, 0.7233, 1.0, 0.2249, 1.0, 0.4114, 1.0, 0.3827, 1.0, 0.3827, 1.0, 0.4114, 1.0, 0.2663, 1.0, 0.2372, 1.0, 0.2372, 1.0, 0.2663, 1.0, 0.7233, 1.0, 0.8353, 1.0, 0.8353, 1.0, 0.7233, 1.0, 0.2372, 1.0, 0.2084, 1.0, 0.2084, 1.0, 0.2372, 1.0, 0.2084, 1.0, 0.1799, 1.0, 0.1799, 1.0, 0.2084, 1.0, 0.8353, 1.0, 0.8272, 1.0, 0.8272, 1.0, 0.8353, 1.0, 0.5249, 1.0, 0.4965, 1.0, 0.4965, 1.0, 0.5249, 1.0, 0.5536, 1.0, 0.5249, 1.0, 0.5249, 1.0, 0.5536, 1.0, 0.8061, 1.0, 0.7811, 1.0, 0.7811, 1.0, 0.8061, 1.0, 0.3538, 1.0, 0.3247, 1.0, 0.3247, 1.0, 0.3538, 1.0, 0.8272, 1.0, 0.8061, 1.0, 0.8061, 1.0, 0.8272, 1.0, 0.7811, 1.0, 0.7543, 1.0, 0.7543, 1.0, 0.7811, 1.0, 0.4682, 1.0, 0.4399, 1.0, 0.4399, 1.0, 0.4682, 1.0, 0.7264, 1.0, 0.6981, 1.0, 0.6981, 1.0, 0.7264, 1.0, 0.7543, 1.0, 0.7264, 1.0, 0.7264, 1.0, 0.7543, 1.0, 0.6113, 1.0, 0.5824, 1.0, 0.5824, 1.0, 0.6113, 1.0, 0.6981, 1.0, 0.6693, 1.0, 0.6693, 1.0, 0.6981, 1.0, 0.1799, 1.0, 0.1521, 1.0, 0.1521, 1.0, 0.1799, 1.0, 0.6693, 1.0, 0.6404, 1.0, 0.6404, 1.0, 0.6693, 1.0, 0.1521, 1.0, 0.1254, 1.0, 0.1254, 1.0, 0.1521, 1.0, 0.6404, 1.0, 0.6113, 1.0, 0.6113, 1.0, 0.6404, 1.0, 0.1254, 1.0, 0.1006, 1.0, 0.1006, 1.0, 0.1254, 1.0, 0.5824, 1.0, 0.5536, 1.0, 0.5536, 1.0, 0.5824, 1.0])
me_cylinder.materials.append(mat_material_001)
me_cylinder.materials.append(mat_material_002)
me_cylinder.materials.append(mat_material_003)
me_cylinder.materials.append(mat_material_004)
me_cylinder.update()

# ---- objects
ob_light = bpy.data.objects.new('Light', light_light)
ob_camera = bpy.data.objects.new('Camera', cam_camera)
ob_cylinder = bpy.data.objects.new('Cylinder', me_cylinder)

# ---- transforms, parenting, visibility, modifiers, constraints
ob_light.location = (4.076, 1.005, 5.904)
ob_light.rotation_euler = (0.6503, 0.05522, 1.866)
ob_light.lock_rotations_4d = False
ob_light.empty_display_type = 'ARROWS'
ob_light.color = (0.0, 0.0, 0.0, 0.0)
ob_light.lineart.crease_threshold = 0.0
ob_camera.location = (7.359, -6.926, 4.958)
ob_camera.rotation_euler = (1.109, 0.0, 0.8149)
ob_camera.lock_rotations_4d = False
ob_camera.empty_display_type = 'ARROWS'
ob_camera.color = (0.0, 0.0, 0.0, 0.0)
ob_camera.display_type = 'WIRE'
ob_camera.lineart.crease_threshold = 0.0
ob_cylinder.location = (0.0, 0.0, 0.0)
ob_cylinder.scale = (1.079, 0.8676, 2.585)
_m = ob_cylinder.modifiers.new('Subdivision', 'SUBSURF')
_m.levels = 2

# ---- collection membership
col_collection.objects.link(ob_light)
col_collection.objects.link(ob_camera)
col_collection.objects.link(ob_cylinder)

# ---- scene / render settings (as saved in the file)
scene.camera = ob_camera
scene.frame_start = 1; scene.frame_end = 250; scene.frame_set(1)
scene.render.engine = 'BLENDER_EEVEE_NEXT'
scene.cycles.sampling_pattern = 'TABULATED_SOBOL'
scene.cycles.use_light_tree = False
scene.view_settings.view_transform = 'Filmic'
bpy.context.view_layer.update()

